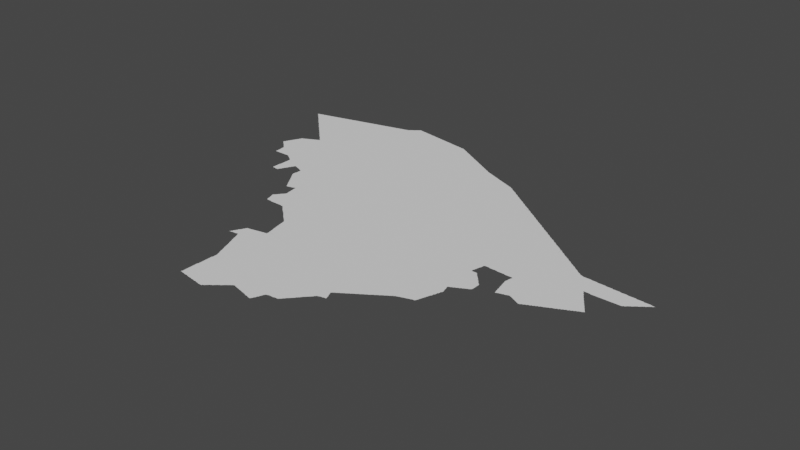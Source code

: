 # Source: hail.blend  (saved by Blender 3.3.6; exported with 4.5.12 LTS)
import bpy
from mathutils import Matrix  # noqa: F401  (used for matrix-valued properties, if any)

bpy.ops.wm.read_factory_settings(use_empty=True)
scene = bpy.context.scene
scene.name = 'Scene'

# ---- collections
col_collection = bpy.data.collections.new('Collection'); scene.collection.children.link(col_collection)

# ---- node groups
ng_auto_smooth = bpy.data.node_groups.new('Auto Smooth', 'GeometryNodeTree')
_s = ng_auto_smooth.interface.new_socket(name='Geometry', in_out='OUTPUT', socket_type='NodeSocketGeometry')
_s = ng_auto_smooth.interface.new_socket(name='Geometry', in_out='INPUT', socket_type='NodeSocketGeometry')
_s = ng_auto_smooth.interface.new_socket(name='Angle', in_out='INPUT', socket_type='NodeSocketFloat')
_s.subtype = 'ANGLE'
_s.min_value = 0.0
_s.max_value = 3.142
ng_auto_smooth.is_modifier = True
_N = ng_auto_smooth.nodes; _L = ng_auto_smooth.links
n0 = _N.new('NodeGroupOutput'); n0.name = 'Group Output'; n0.location = (480, -100)
n1 = _N.new('NodeGroupInput'); n1.name = 'Group Input'; n1.location = (-420, -300)
n2 = _N.new('NodeGroupInput'); n2.name = 'Group Input.001'; n2.location = (-60, -100)
n3 = _N.new('GeometryNodeSetShadeSmooth'); n3.name = 'Set Shade Smooth'; n3.location = (120, -100)
n3.domain = 'EDGE'
n4 = _N.new('GeometryNodeSetShadeSmooth'); n4.name = 'Set Shade Smooth.001'; n4.location = (300, -100)
n5 = _N.new('GeometryNodeInputMeshEdgeAngle'); n5.name = 'Edge Angle'; n5.location = (-420, -220)
n6 = _N.new('GeometryNodeInputEdgeSmooth'); n6.name = 'Is Edge Smooth'; n6.location = (-60, -160)
n7 = _N.new('GeometryNodeInputShadeSmooth'); n7.name = 'Is Face Smooth'; n7.location = (-240, -340)
n8 = _N.new('FunctionNodeBooleanMath'); n8.name = 'Boolean Math'; n8.location = (-60, -220)
n9 = _N.new('FunctionNodeCompare'); n9.name = 'Compare'; n9.location = (-240, -180)
n9.operation = 'LESS_EQUAL'
_L.new(n5.outputs[0], n9.inputs[0])
_L.new(n4.outputs[0], n0.inputs[0])
_L.new(n1.outputs[1], n9.inputs[1])
_L.new(n9.outputs[0], n8.inputs[0])
_L.new(n7.outputs[0], n8.inputs[1])
_L.new(n2.outputs[0], n3.inputs[0])
_L.new(n6.outputs[0], n3.inputs[1])
_L.new(n3.outputs[0], n4.inputs[0])
_L.new(n8.outputs[0], n3.inputs[2])
n0.is_active_output = True

# ---- world
world_world = bpy.data.worlds.new('World'); scene.world = world_world
world_world.use_nodes = True; world_world.node_tree.nodes.clear()
_N = world_world.node_tree.nodes; _L = world_world.node_tree.links
n0 = _N.new('ShaderNodeOutputWorld'); n0.name = 'World Output'; n0.location = (300, 300)
n1 = _N.new('ShaderNodeBackground'); n1.name = 'Background'; n1.location = (10, 300)
n1.inputs[0].default_value = (0.05088, 0.05088, 0.05088, 1.0)
_L.new(n1.outputs[0], n0.inputs[0])
n0.is_active_output = True
world_world.color = (0.05088, 0.05088, 0.05088)
world_world.use_sun_shadow = False
world_world.sun_shadow_jitter_overblur = 0.0

# ---- meshes
me_mesh = bpy.data.meshes.new('Mesh')
me_mesh.from_pydata([(37.72, 29.72, -4.439e-08), (37.72, 29.73, -6.633e-08), (37.72, 29.75, -6.948e-08), (37.74, 29.58, -6.659e-08), (37.73, 29.59, -9.265e-08), (37.73, 29.61, -1.028e-07), (37.73, 29.63, -9.333e-08), (37.73, 29.65, -9.111e-08), (37.73, 29.67, -9.478e-08), (37.73, 29.69, -9.781e-08), (37.73, 29.71, -9.536e-08), (37.76, 29.58, -7.491e-08), (37.51, 29.99, -7.698e-08), (37.51, 30.01, -8.953e-08), (37.52, 30.03, -7.311e-08), (37.53, 29.97, -7.468e-08), (37.53, 29.99, -9.362e-08), (37.53, 30.03, -9.888e-08), (37.53, 30.05, -8.785e-08), (37.54, 30.07, -7.058e-08), (37.55, 29.95, -7.491e-08), (37.55, 29.97, -9.76e-08), (37.55, 30.07, -9.926e-08), (37.58, 29.93, -7.135e-08), (37.57, 29.95, -9.192e-08), (37.72, 30.11, -9.988e-08), (37.59, 29.92, -7.275e-08), (37.59, 29.93, -9.637e-08), (37.62, 29.9, -6.703e-08), (37.61, 29.91, -8.993e-08), (37.64, 29.88, -6.703e-08), (37.63, 29.89, -9.399e-08), (37.66, 29.86, -8.054e-08), (37.65, 29.87, -9.29e-08), (37.68, 29.84, -8.012e-08), (37.67, 29.85, -9.185e-08), (37.7, 29.82, -5.327e-08), (37.69, 29.83, -8.476e-08), (37.72, 29.77, -7.454e-08), (37.72, 29.79, -8.324e-08), (37.71, 29.81, -8.928e-08), (37.55, 30.09, -8.785e-08), (37.56, 30.11, -6.835e-08), (37.57, 30.11, -9.848e-08), (37.57, 30.13, -8.684e-08), (37.58, 30.15, -8.053e-08), (37.59, 30.15, -9.848e-08), (37.59, 30.17, -9.002e-08), (37.6, 30.19, -6.409e-08), (37.61, 30.19, -9.555e-08), (37.61, 30.21, -8.566e-08), (37.62, 30.23, -6.409e-08), (37.63, 30.23, -9.681e-08), (37.63, 30.25, -8.424e-08), (37.64, 30.26, -5.771e-08), (37.65, 30.27, -9.597e-08), (37.65, 30.29, -8.424e-08), (37.66, 30.3, -5.868e-08), (37.67, 30.31, -9.419e-08), (37.67, 30.33, -7.874e-08), (37.68, 30.34, -4.217e-08), (37.69, 30.35, -8.032e-08), (37.71, 30.35, -9.345e-08), (37.72, 30.36, -4.412e-08), (37.73, 30.37, -8.032e-08), (37.75, 30.37, -9.317e-08), (37.76, 30.38, -4.412e-08), (37.79, 29.7, -9.988e-08), (37.89, 29.58, -7.461e-08), (37.94, 29.62, -9.988e-08), (37.91, 29.58, -6.187e-08), (37.93, 29.58, -4.994e-08), (37.96, 29.58, -6.659e-08), (37.99, 29.58, -4.994e-08), (38.01, 29.58, -4.994e-08), (38.03, 29.58, -8.321e-08), (38.05, 29.58, -5.716e-08), (38.08, 29.56, -3.329e-08), (38.07, 29.57, -8.616e-08), (38.04, 30.0, -9.988e-08), (37.79, 30.39, -9.661e-08), (37.77, 30.39, -8.032e-08), (37.81, 30.41, -8.394e-08), (37.94, 30.39, -9.988e-08), (37.83, 30.41, -9.713e-08), (37.8, 30.4, -4.412e-08), (37.79, 30.72, -7.135e-08), (37.81, 30.69, -7.135e-08), (37.81, 30.71, -9.653e-08), (37.84, 30.42, -4.412e-08), (37.83, 30.67, -7.135e-08), (37.83, 30.69, -9.359e-08), (37.85, 30.43, -8.147e-08), (37.85, 30.65, -7.135e-08), (37.85, 30.67, -9.587e-08), (37.87, 30.43, -9.419e-08), (37.88, 30.44, -5.438e-08), (37.88, 30.63, -7.135e-08), (37.87, 30.65, -9.587e-08), (37.89, 30.45, -8.593e-08), (37.9, 30.61, -7.135e-08), (37.89, 30.63, -9.526e-08), (37.91, 30.45, -9.432e-08), (37.92, 30.46, -5.438e-08), (37.92, 30.59, -7.135e-08), (37.91, 30.61, -9.661e-08), (37.93, 30.47, -8.25e-08), (37.93, 30.57, -7.135e-08), (37.93, 30.59, -9.587e-08), (37.95, 30.47, -9.419e-08), (37.95, 30.55, -7.135e-08), (37.95, 30.57, -9.359e-08), (37.96, 30.48, -7.263e-08), (37.97, 30.49, -8.25e-08), (37.97, 30.53, -7.135e-08), (37.97, 30.55, -9.587e-08), (38.12, 30.69, -9.988e-08), (37.99, 30.49, -9.9e-08), (37.99, 30.5, -4.162e-08), (38.0, 30.5, -6.076e-08), (38.0, 30.51, -4.217e-08), (37.99, 30.52, -4.217e-08), (38.0, 30.52, -8.301e-08), (37.99, 30.53, -9.558e-08), (38.0, 30.5, -9.574e-08), (38.0, 30.51, -8.99e-08), (38.07, 30.53, -9.988e-08), (38.22, 29.02, -6.659e-08), (38.22, 29.03, -8.563e-08), (38.22, 29.05, -8.324e-08), (38.22, 29.07, -8.324e-08), (38.22, 29.09, -8.493e-08), (38.22, 29.11, -8.335e-08), (38.23, 29.02, -8.563e-08), (38.32, 29.16, -9.988e-08), (38.25, 29.02, -8.994e-08), (38.27, 29.02, -8.517e-08), (38.29, 29.01, -9.235e-08), (38.31, 29.01, -1.018e-07), (38.33, 29.01, -9.038e-08), (38.35, 29.01, -8.338e-08), (38.39, 29.09, -9.708e-08), (38.36, 29.02, -3.329e-08), (38.36, 29.03, -7.581e-08), (38.37, 29.05, -8.162e-08), (38.38, 29.06, -4.162e-08), (38.39, 29.07, -7.855e-08), (38.22, 29.13, -7.491e-08), (38.22, 29.15, -7.28e-08), (38.22, 29.17, -6.695e-08), (38.22, 29.19, -4.994e-08), (38.22, 29.2, -4.439e-08), (38.23, 29.21, -9.536e-08), (38.23, 29.23, -9.364e-08), (38.23, 29.25, -9.364e-08), (38.23, 29.29, -9.776e-08), (38.23, 29.31, -9.433e-08), (38.23, 29.33, -9.156e-08), (38.23, 29.35, -9.401e-08), (38.23, 29.37, -8.997e-08), (38.23, 29.39, -8.99e-08), (38.23, 29.41, -9.636e-08), (38.23, 29.43, -8.721e-08), (38.23, 29.27, -9.725e-08), (38.46, 29.59, -9.988e-08), (38.09, 29.55, -8.405e-08), (38.11, 29.54, -6.516e-08), (38.11, 29.55, -9.834e-08), (38.14, 29.52, -4.217e-08), (38.13, 29.53, -8.978e-08), (38.15, 29.51, -8.664e-08), (38.17, 29.5, -7.295e-08), (38.17, 29.51, -9.898e-08), (38.2, 29.48, -5.868e-08), (38.19, 29.49, -9.317e-08), (38.22, 29.46, -3.329e-08), (38.21, 29.47, -8.586e-08), (38.23, 29.45, -8.571e-08), (38.4, 29.1, -4.412e-08), (38.41, 29.11, -8.25e-08), (38.72, 29.03, -6.259e-08), (38.72, 29.05, -4.92e-08), (38.72, 29.07, -4.994e-08), (38.72, 29.09, -4.994e-08), (38.72, 29.1, -4.578e-08), (38.41, 29.13, -9.419e-08), (38.42, 29.14, -7.501e-08), (38.43, 29.15, -8.424e-08), (38.43, 29.17, -9.677e-08), (38.45, 29.21, -9.696e-08), (38.47, 29.23, -9.664e-08), (38.44, 29.17, -7.825e-08), (38.45, 29.19, -8.566e-08), (38.46, 29.21, -6.638e-08), (38.47, 29.25, -9.926e-08), (38.48, 29.25, -7.058e-08), (38.49, 29.27, -8.848e-08), (38.5, 29.29, -7.897e-08), (38.5, 29.28, -3.329e-08), (38.51, 29.31, -4.994e-08), (38.52, 29.31, -9.333e-08), (38.52, 29.31, -3.329e-08), (38.52, 29.31, -5.993e-08), (38.51, 29.3, -6.076e-08), (38.51, 29.31, -8.763e-08), (38.53, 29.31, -9.241e-08), (38.55, 29.3, -6.3e-08), (38.55, 29.31, -9.761e-08), (38.57, 29.29, -8.914e-08), (38.6, 29.28, -6.914e-08), (38.59, 29.29, -9.871e-08), (38.61, 29.28, -7.513e-08), (38.63, 29.27, -8.802e-08), (38.66, 29.26, -5.951e-08), (38.65, 29.27, -9.968e-08), (38.67, 29.25, -8.766e-08), (38.7, 29.24, -3.329e-08), (38.69, 29.25, -9.972e-08), (38.71, 29.24, -9.394e-08), (38.88, 30.51, -9.988e-08), (38.88, 28.78, -3.329e-08), (38.88, 28.79, -7.46e-08), (38.9, 28.76, -8.053e-08), (38.89, 28.77, -9.579e-08), (38.92, 28.72, -3.329e-08), (38.91, 28.73, -7.855e-08), (38.91, 28.75, -9.5e-08), (38.94, 28.69, -8.236e-08), (38.93, 28.71, -8.804e-08), (38.96, 28.66, -4.217e-08), (38.95, 28.67, -8.384e-08), (38.95, 28.69, -9.677e-08), (38.98, 28.63, -6.95e-08), (38.97, 28.65, -8.978e-08), (39.0, 28.6, -7.356e-08), (38.99, 28.61, -8.282e-08), (38.99, 28.63, -9.657e-08), (39.01, 28.59, -8.632e-08), (39.03, 28.59, -8.723e-08), (39.01, 28.74, -9.988e-08), (38.74, 29.0, -7.005e-08), (38.73, 29.01, -7.877e-08), (38.73, 29.03, -9.677e-08), (38.79, 29.08, -9.988e-08), (38.73, 29.11, -9.614e-08), (38.76, 28.97, -6.95e-08), (38.75, 28.99, -9.569e-08), (38.78, 28.94, -4.412e-08), (38.77, 28.95, -8.192e-08), (38.77, 28.97, -9.635e-08), (38.8, 28.91, -6.869e-08), (38.79, 28.93, -9.575e-08), (38.82, 28.88, -5.527e-08), (38.81, 28.89, -8.723e-08), (38.81, 28.91, -9.967e-08), (38.84, 28.85, -7.311e-08), (38.83, 28.87, -9.006e-08), (38.86, 28.82, -5.868e-08), (38.85, 28.83, -8.505e-08), (38.85, 28.85, -9.714e-08), (38.87, 28.81, -9.144e-08), (38.73, 29.13, -9.577e-08), (38.73, 29.15, -9.579e-08), (38.73, 29.17, -9.264e-08), (38.73, 29.19, -9.513e-08), (38.73, 29.21, -9.517e-08), (38.73, 29.23, -9.593e-08), (39.08, 28.14, -5.375e-08), (39.08, 28.15, -7.955e-08), (39.1, 28.07, -5.76e-08), (39.1, 28.09, -8.152e-08), (39.09, 28.11, -9.067e-08), (39.09, 28.13, -9.809e-08), (39.12, 28.01, -6.207e-08), (39.11, 28.03, -8.435e-08), (39.11, 28.05, -9.159e-08), (39.11, 28.07, -9.848e-08), (39.13, 27.99, -8.559e-08), (39.13, 28.01, -9.926e-08), (39.15, 28.08, -9.988e-08), (39.15, 27.99, -9.275e-08), (39.17, 27.99, -9.741e-08), (39.19, 27.99, -9.364e-08), (39.21, 27.99, -9.364e-08), (39.24, 27.98, -3.329e-08), (39.23, 27.99, -9.948e-08), (39.25, 27.98, -4.994e-08), (39.27, 27.98, -4.994e-08), (39.29, 27.98, -4.994e-08), (39.31, 27.98, -7.138e-08), (39.33, 27.98, -7.491e-08), (39.35, 27.98, -7.491e-08), (39.07, 28.17, -8.942e-08), (39.07, 28.19, -8.401e-08), (39.08, 28.2, -4.217e-08), (39.09, 28.21, -9.429e-08), (39.1, 28.22, -6.326e-08), (39.11, 28.23, -9.306e-08), (39.12, 28.25, -6.796e-08), (39.13, 28.25, -9.481e-08), (39.13, 28.27, -7.577e-08), (39.15, 28.27, -9.867e-08), (39.15, 28.29, -7.999e-08), (39.16, 28.3, -4.162e-08), (39.17, 28.31, -8.743e-08), (39.26, 28.34, -9.988e-08), (39.18, 28.32, -7.295e-08), (39.19, 28.33, -9.099e-08), (39.2, 28.34, -6.633e-08), (39.21, 28.35, -9.5e-08), (39.22, 28.37, -7.258e-08), (39.22, 28.39, -6.48e-08), (39.22, 28.41, -8.005e-08), (39.21, 28.43, -8.48e-08), (39.21, 28.45, -9.187e-08), (39.21, 28.47, -9.128e-08), (39.05, 28.6, -8.157e-08), (39.07, 28.61, -9.74e-08), (39.07, 28.6, -5.76e-08), (39.09, 28.61, -9.104e-08), (39.11, 28.61, -9.778e-08), (39.13, 28.62, -7.852e-08), (39.14, 28.62, -6.84e-08), (39.15, 28.63, -9.692e-08), (39.17, 28.63, -8.934e-08), (39.2, 28.5, -3.329e-08), (39.2, 28.51, -5.842e-08), (39.2, 28.53, -7.708e-08), (39.2, 28.55, -8.468e-08), (39.19, 28.57, -8.738e-08), (39.19, 28.59, -9.094e-08), (39.19, 28.61, -9.46e-08), (39.19, 28.63, -9.788e-08), (39.21, 28.49, -9.467e-08), (39.26, 28.68, -9.988e-08), (39.51, 26.75, -3.329e-08), (39.52, 26.75, -3.329e-08), (39.52, 26.75, -4.994e-08), (39.52, 26.76, -6.076e-08), (39.52, 26.76, -3.329e-08), (39.53, 26.76, -8.005e-08), (39.53, 26.77, -8.869e-08), (39.54, 26.79, -7.058e-08), (39.55, 26.76, -6.948e-08), (39.55, 26.79, -1.215e-07), (39.55, 26.81, -8.566e-08), (39.56, 26.83, -6.409e-08), (39.57, 26.76, -4.756e-08), (39.57, 26.77, -9.848e-08), (39.57, 26.83, -1.007e-07), (39.57, 26.85, -8.282e-08), (39.58, 26.86, -5.438e-08), (39.59, 26.77, -9.264e-08), (39.74, 26.85, -9.988e-08), (39.59, 26.87, -9.41e-08), (39.61, 26.77, -9.159e-08), (39.63, 26.77, -9.66e-08), (39.65, 26.77, -9.49e-08), (39.63, 26.93, -9.931e-08), (39.67, 26.78, -8.971e-08), (39.59, 26.89, -7.262e-08), (39.6, 26.9, -4.162e-08), (39.61, 26.91, -9.095e-08), (39.62, 26.93, -7.311e-08), (39.63, 26.95, -8.761e-08), (39.64, 26.97, -6.748e-08), (39.65, 26.97, -9.576e-08), (39.65, 26.99, -8.533e-08), (39.66, 27.0, -5.771e-08), (39.67, 27.01, -9.602e-08), (39.67, 27.02, -4.717e-08), (39.67, 27.83, -7.627e-08), (39.37, 27.98, -8.775e-08), (39.39, 27.98, -8.324e-08), (39.41, 27.98, -9.904e-08), (39.43, 27.98, -8.947e-08), (39.45, 27.98, -8.74e-08), (39.47, 27.98, -9.268e-08), (39.49, 27.97, -9.133e-08), (39.51, 27.97, -8.99e-08), (40.0, 28.85, -9.988e-08), (39.54, 27.96, -6.873e-08), (39.53, 27.97, -9.606e-08), (39.56, 27.94, -8.012e-08), (39.55, 27.95, -9.246e-08), (39.58, 27.92, -7.622e-08), (39.57, 27.93, -9.05e-08), (39.6, 27.9, -7.099e-08), (39.59, 27.91, -8.814e-08), (39.62, 27.88, -4.162e-08), (39.61, 27.89, -8.057e-08), (39.64, 27.86, -3.329e-08), (39.63, 27.87, -8.161e-08), (39.65, 27.85, -8.472e-08), (39.67, 27.85, -9.623e-08), (39.64, 29.81, -6.243e-08), (39.65, 29.94, -9.988e-08), (40.51, 30.89, -9.988e-08), (39.94, 25.37, -4.717e-08), (39.94, 25.39, -4.661e-08), (39.95, 25.37, -9.337e-08), (39.95, 25.39, -9.692e-08), (39.95, 25.41, -9.579e-08), (39.95, 25.43, -9.364e-08), (39.95, 25.45, -9.535e-08), (39.95, 25.47, -9.479e-08), (39.95, 25.49, -9.275e-08), (39.95, 25.51, -9.275e-08), (39.95, 25.53, -9.433e-08), (39.95, 25.55, -9.156e-08), (39.95, 25.57, -9.156e-08), (39.95, 25.59, -9.156e-08), (39.97, 25.37, -9.228e-08), (40.16, 25.66, -9.988e-08), (39.99, 25.36, -7.066e-08), (39.99, 25.37, -9.972e-08), (39.95, 25.61, -9.309e-08), (39.95, 25.63, -8.99e-08), (39.95, 25.65, -8.99e-08), (39.95, 25.67, -8.99e-08), (39.96, 25.71, -8.74e-08), (39.96, 25.73, -8.74e-08), (39.96, 25.75, -8.74e-08), (39.96, 25.77, -8.164e-08), (39.96, 25.79, -8.876e-08), (39.96, 25.81, -8.794e-08), (39.96, 25.83, -7.915e-08), (39.96, 25.87, -7.491e-08), (39.96, 25.89, -8.826e-08), (39.96, 25.91, -6.187e-08), (39.95, 25.69, -9.226e-08), (39.96, 25.85, -8.545e-08), (39.92, 26.21, -6.825e-08), (39.91, 26.23, -8.664e-08), (39.94, 26.16, -7.888e-08), (39.93, 26.17, -8.263e-08), (39.93, 26.19, -9.007e-08), (39.96, 25.93, -6.673e-08), (39.96, 25.97, -4.994e-08), (39.96, 25.98, -4.162e-08), (39.96, 26.1, -6.972e-08), (39.96, 26.11, -9.835e-08), (39.95, 26.13, -8.802e-08), (39.95, 26.15, -9.68e-08), (39.98, 26.28, -9.988e-08), (40.06, 26.0, -9.988e-08), (39.97, 25.99, -9.458e-08), (39.97, 26.01, -9.364e-08), (39.97, 26.03, -9.619e-08), (39.97, 26.05, -9.264e-08), (39.97, 26.07, -9.275e-08), (39.97, 26.09, -9.782e-08), (39.8, 26.52, -4.412e-08), (39.8, 26.53, -7.88e-08), (39.79, 26.55, -8.872e-08), (39.82, 26.47, -8.379e-08), (39.81, 26.49, -8.498e-08), (39.81, 26.51, -9.597e-08), (39.84, 26.42, -5.951e-08), (39.84, 26.43, -8.209e-08), (39.83, 26.47, -9.926e-08), (39.86, 26.36, -4.162e-08), (39.86, 26.37, -7.453e-08), (39.85, 26.39, -8.777e-08), (39.85, 26.41, -9.92e-08), (39.83, 26.45, -9.298e-08), (39.88, 26.31, -6.3e-08), (39.87, 26.33, -8.45e-08), (39.87, 26.35, -9.29e-08), (39.9, 26.26, -4.528e-08), (39.9, 26.27, -8.742e-08), (39.89, 26.29, -8.894e-08), (39.89, 26.31, -9.733e-08), (39.91, 26.25, -9.486e-08), (39.69, 26.78, -8.939e-08), (39.72, 26.73, -6.68e-08), (39.71, 26.75, -8.6e-08), (39.71, 26.77, -9.851e-08), (39.74, 26.68, -5.375e-08), (39.74, 26.69, -8.152e-08), (39.73, 26.71, -9.619e-08), (39.73, 26.73, -9.825e-08), (39.76, 26.62, -4.162e-08), (39.76, 26.63, -7.401e-08), (39.75, 26.65, -8.396e-08), (39.75, 26.67, -9.652e-08), (39.78, 26.57, -5.993e-08), (39.77, 26.59, -8.45e-08), (39.77, 26.61, -9.821e-08), (39.79, 26.57, -9.895e-08), (40.03, 26.95, -9.988e-08), (39.69, 27.02, -7.29e-08), (39.71, 27.02, -8.334e-08), (39.77, 27.03, -9.917e-08), (39.73, 27.03, -8.952e-08), (39.75, 27.03, -9.717e-08), (39.77, 27.04, -4.661e-08), (39.79, 27.04, -7.876e-08), (39.81, 27.04, -8.876e-08), (39.83, 27.05, -8.952e-08), (39.85, 27.05, -9.089e-08), (39.87, 27.05, -9.692e-08), (39.87, 27.06, -4.661e-08), (39.89, 27.06, -7.29e-08), (39.91, 27.06, -8.334e-08), (39.93, 27.07, -8.952e-08), (39.95, 27.07, -9.089e-08), (39.97, 27.07, -9.758e-08), (39.97, 27.08, -4.661e-08), (39.99, 27.08, -7.88e-08), (39.98, 27.44, -4.162e-08), (39.98, 27.45, -6.57e-08), (39.98, 27.47, -8.8e-08), (39.97, 27.49, -9.902e-08), (39.97, 27.51, -9.056e-08), (40.0, 27.34, -3.329e-08), (40.0, 27.35, -6.856e-08), (40.0, 27.37, -7.937e-08), (39.99, 27.39, -8.899e-08), (39.99, 27.41, -9.111e-08), (39.99, 27.43, -9.36e-08), (39.69, 27.81, -7.491e-08), (39.69, 27.83, -9.585e-08), (39.72, 27.8, -7.135e-08), (39.71, 27.81, -9.587e-08), (39.74, 27.78, -6.703e-08), (39.73, 27.79, -9.456e-08), (39.76, 27.76, -6.023e-08), (39.75, 27.77, -9.345e-08), (39.78, 27.74, -5.868e-08), (39.77, 27.75, -8.968e-08), (39.8, 27.72, -5.327e-08), (39.79, 27.73, -8.928e-08), (39.82, 27.7, -4.217e-08), (39.81, 27.71, -8.743e-08), (39.95, 27.84, -9.988e-08), (39.84, 27.68, -3.329e-08), (39.83, 27.69, -8.919e-08), (39.85, 27.67, -9.603e-08), (39.87, 27.65, -7.732e-08), (39.87, 27.67, -9.932e-08), (39.89, 27.63, -7.382e-08), (39.89, 27.65, -9.662e-08), (39.91, 27.62, -7.166e-08), (39.91, 27.63, -9.305e-08), (39.93, 27.6, -7.132e-08), (39.93, 27.61, -9.587e-08), (39.96, 27.54, -4.578e-08), (39.96, 27.55, -7.14e-08), (39.96, 27.57, -8.334e-08), (39.95, 27.59, -9.416e-08), (39.97, 27.53, -9.952e-08), (39.72, 29.81, -9.364e-08), (40.01, 25.36, -6.972e-08), (40.03, 25.36, -8.824e-08), (40.05, 25.35, -9.152e-08), (40.07, 25.35, -9.018e-08), (40.09, 25.35, -9.104e-08), (40.12, 25.34, -4.578e-08), (40.11, 25.35, -9.623e-08), (40.13, 25.34, -6.73e-08), (40.15, 25.34, -7.852e-08), (40.17, 25.33, -8.685e-08), (40.19, 25.33, -8.975e-08), (40.21, 25.33, -9.144e-08), (40.24, 25.32, -4.162e-08), (40.23, 25.33, -9.72e-08), (40.25, 25.32, -6.187e-08), (40.27, 25.32, -7.816e-08), (40.29, 25.32, -9.067e-08), (40.31, 25.31, -8.928e-08), (40.84, 27.02, -9.988e-08), (40.01, 27.08, -8.334e-08), (40.03, 27.09, -8.952e-08), (40.04, 27.15, -7.191e-08), (40.04, 27.17, -7.425e-08), (40.04, 27.19, -8.703e-08), (40.05, 27.09, -9.402e-08), (40.05, 27.13, -9.089e-08), (40.05, 27.15, -9.759e-08), (40.05, 27.11, -9.877e-08), (40.02, 27.25, -5.29e-08), (40.02, 27.27, -7.864e-08), (40.01, 27.29, -8.721e-08), (40.01, 27.31, -9.142e-08), (40.01, 27.33, -9.419e-08), (40.03, 27.21, -9.733e-08), (40.03, 27.23, -9.134e-08), (40.03, 27.25, -9.956e-08), (40.08, 27.41, -9.988e-08), (40.28, 29.83, -9.364e-08), (40.49, 25.28, -4.162e-08), (40.49, 25.28, -4.162e-08), (40.33, 25.31, -9.111e-08), (40.35, 25.31, -9.253e-08), (40.37, 25.3, -5.261e-08), (40.37, 25.31, -9.914e-08), (40.39, 25.3, -7.588e-08), (40.4, 25.41, -9.988e-08), (40.41, 25.3, -8.416e-08), (40.63, 25.6, -9.988e-08), (40.43, 25.29, -9.135e-08), (40.45, 25.29, -9.076e-08), (40.47, 25.29, -9.228e-08), (40.49, 25.29, -9.114e-08), (40.49, 25.29, -9.039e-08), (40.51, 25.29, -7.55e-08), (40.51, 25.31, -9.926e-08), (40.53, 25.31, -8.269e-08), (40.54, 25.32, -4.217e-08), (40.55, 25.33, -8.791e-08), (40.57, 25.35, -9.21e-08), (40.59, 25.37, -9.774e-08), (40.56, 25.34, -5.868e-08), (40.58, 25.36, -6.597e-08), (40.61, 25.38, -7.399e-08), (40.61, 25.39, -8.955e-08), (40.63, 25.39, -7.999e-08), (40.64, 25.4, -3.329e-08), (40.65, 25.41, -8.643e-08), (40.66, 25.42, -5.327e-08), (40.67, 25.43, -9.099e-08), (40.68, 25.44, -8.179e-08), (40.69, 25.45, -9.077e-08), (40.71, 25.46, -7.283e-08), (40.71, 25.47, -9.261e-08), (40.73, 25.47, -7.991e-08), (40.74, 25.48, -3.329e-08), (40.75, 25.49, -8.437e-08), (40.76, 25.5, -5.527e-08), (40.77, 25.51, -9.067e-08), (40.78, 25.52, -6.354e-08), (40.79, 25.53, -9.399e-08), (40.81, 25.54, -7.166e-08), (40.81, 25.55, -9.76e-08), (40.83, 25.55, -7.698e-08), (40.83, 25.57, -9.926e-08), (40.88, 25.66, -9.988e-08), (40.85, 25.57, -8.346e-08), (40.86, 25.58, -4.217e-08), (40.87, 25.59, -8.94e-08), (40.89, 25.6, -6.576e-08), (40.91, 25.6, -8.942e-08), (40.93, 25.59, -8.874e-08), (40.96, 25.58, -3.329e-08), (40.95, 25.59, -9.257e-08), (41.38, 28.24, -9.988e-08), (41.0, 28.73, -5.618e-08), (38.51, 29.31, 3.329e-08), (39.92, 26.2, 3.329e-08), (37.01, 31.49, -7.135e-08), (37.01, 31.5, -5.845e-08), (37.03, 31.47, -7.135e-08), (37.03, 31.49, -8.94e-08), (37.03, 31.5, -8.016e-08), (37.06, 31.45, -7.135e-08), (37.05, 31.47, -9.587e-08), (37.08, 31.43, -7.135e-08), (37.07, 31.45, -9.587e-08), (37.05, 31.51, -9.569e-08), (37.07, 31.51, -9.104e-08), (37.09, 31.41, -7.135e-08), (37.09, 31.43, -9.837e-08), (37.09, 31.51, -9.504e-08), (37.09, 31.52, -5.76e-08), (37.11, 31.39, -7.135e-08), (37.11, 31.41, -9.587e-08), (37.11, 31.52, -8.016e-08), (37.16, 31.35, -9.137e-08), (37.17, 31.34, -8.59e-08), (37.17, 31.35, -9.587e-08), (37.19, 31.31, -7.135e-08), (37.19, 31.33, -9.587e-08), (37.22, 31.3, -7.135e-08), (37.21, 31.31, -9.192e-08), (37.25, 31.55, -1.018e-07), (37.24, 31.27, -7.135e-08), (37.23, 31.29, -9.192e-08), (37.25, 31.25, -7.135e-08), (37.25, 31.27, -9.587e-08), (37.27, 31.23, -7.135e-08), (37.27, 31.25, -9.359e-08), (37.29, 31.22, -7.135e-08), (37.29, 31.23, -9.192e-08), (37.31, 31.19, -7.135e-08), (37.31, 31.21, -9.587e-08), (37.33, 31.17, -7.135e-08), (37.33, 31.19, -9.526e-08), (37.35, 31.15, -7.135e-08), (37.35, 31.17, -9.591e-08), (37.38, 31.13, -7.135e-08), (37.37, 31.15, -9.587e-08), (37.4, 31.11, -7.135e-08), (37.39, 31.13, -9.587e-08), (37.42, 31.09, -7.135e-08), (37.41, 31.11, -9.785e-08), (37.43, 31.07, -7.135e-08), (37.43, 31.09, -9.526e-08), (37.13, 31.38, -7.135e-08), (37.13, 31.39, -9.526e-08), (37.13, 31.53, -9.157e-08), (37.15, 31.37, -9.587e-08), (37.17, 31.53, -9.742e-08), (37.15, 31.53, -9.104e-08), (37.17, 31.54, -5.76e-08), (37.19, 31.54, -8.016e-08), (37.21, 31.55, -8.768e-08), (37.23, 31.55, -9.41e-08), (37.25, 31.56, -7.413e-08), (37.27, 31.56, -8.016e-08), (37.33, 31.57, -9.87e-08), (37.29, 31.57, -8.768e-08), (37.31, 31.57, -9.104e-08), (37.33, 31.58, -5.76e-08), (37.35, 31.58, -8.016e-08), (37.37, 31.59, -8.738e-08), (37.39, 31.59, -9.388e-08), (37.41, 31.59, -9.404e-08), (37.41, 31.6, -5.327e-08), (37.43, 31.6, -7.852e-08), (37.47, 31.03, -7.135e-08), (37.49, 31.01, -7.135e-08), (37.49, 31.03, -9.192e-08), (37.51, 30.99, -7.135e-08), (37.51, 31.01, -9.192e-08), (37.53, 30.97, -7.135e-08), (37.53, 30.99, -9.799e-08), (37.56, 30.95, -7.135e-08), (37.55, 30.97, -9.192e-08), (37.58, 30.93, -7.135e-08), (37.57, 30.95, -9.192e-08), (37.59, 30.91, -7.135e-08), (37.59, 30.93, -9.587e-08), (37.61, 30.89, -7.135e-08), (37.61, 30.91, -9.192e-08), (37.63, 31.17, -9.988e-08), (37.63, 30.88, -7.135e-08), (37.63, 30.89, -9.192e-08), (37.65, 30.85, -7.135e-08), (37.65, 30.87, -9.192e-08), (37.67, 30.83, -7.135e-08), (37.67, 30.85, -9.192e-08), (37.69, 30.81, -7.135e-08), (37.69, 30.83, -9.192e-08), (37.72, 30.8, -7.135e-08), (37.71, 30.81, -9.192e-08), (37.74, 30.77, -7.135e-08), (37.73, 30.79, -9.192e-08), (37.75, 30.75, -7.135e-08), (37.75, 30.77, -9.587e-08), (37.45, 31.05, -9.108e-08), (37.45, 31.07, -9.587e-08), (37.47, 31.05, -9.192e-08), (37.45, 31.61, -9.224e-08), (37.47, 31.61, -9.073e-08), (37.49, 31.61, -9.939e-08), (37.49, 31.62, -5.327e-08), (37.51, 31.62, -8.301e-08), (37.57, 31.63, -9.935e-08), (37.53, 31.63, -9.105e-08), (37.55, 31.63, -9.073e-08), (37.57, 31.64, -5.327e-08), (37.59, 31.64, -8.306e-08), (37.65, 31.65, -9.933e-08), (37.61, 31.65, -9.22e-08), (37.63, 31.65, -9.073e-08), (37.65, 31.66, -5.327e-08), (37.67, 31.66, -7.852e-08), (37.73, 31.67, -9.877e-08), (37.69, 31.67, -8.707e-08), (37.71, 31.67, -9.073e-08), (37.73, 31.68, -5.327e-08), (37.75, 31.68, -7.852e-08), (37.77, 30.73, -7.135e-08), (37.77, 30.75, -9.359e-08), (37.79, 30.73, -9.587e-08), (37.97, 31.4, -9.988e-08), (37.79, 31.69, -9.386e-08), (37.81, 31.69, -9.848e-08), (37.89, 31.71, -9.918e-08), (37.77, 31.69, -8.707e-08), (37.81, 31.7, -5.327e-08), (37.83, 31.7, -7.852e-08), (37.85, 31.71, -8.707e-08), (37.87, 31.71, -9.073e-08), (37.89, 31.72, -5.327e-08), (37.91, 31.72, -7.852e-08), (37.93, 31.73, -9.116e-08), (37.97, 31.73, -9.695e-08), (37.95, 31.73, -9.073e-08), (37.97, 31.74, -5.327e-08), (37.99, 31.74, -8.638e-08), (38.01, 31.75, -8.707e-08), (38.03, 31.75, -9.073e-08), (38.05, 31.75, -9.77e-08), (38.05, 31.76, -5.327e-08), (38.09, 31.77, -9.855e-08), (38.07, 31.76, -8.301e-08), (38.25, 31.81, -9.959e-08), (38.56, 31.69, -9.988e-08), (38.11, 31.77, -9.386e-08), (38.13, 31.77, -9.572e-08), (38.13, 31.78, -5.327e-08), (38.15, 31.78, -7.852e-08), (38.17, 31.79, -9.104e-08), (38.21, 31.79, -9.892e-08), (38.19, 31.79, -9.073e-08), (38.21, 31.8, -7.152e-08), (38.23, 31.8, -7.852e-08), (38.27, 31.81, -9.073e-08), (38.29, 31.81, -9.934e-08), (38.29, 31.82, -7.152e-08), (38.31, 31.82, -7.852e-08), (38.33, 31.83, -9.545e-08), (38.35, 31.83, -9.073e-08), (38.37, 31.83, -9.77e-08), (38.37, 31.84, -7.152e-08), (38.39, 31.84, -7.852e-08), (38.41, 31.85, -8.707e-08), (38.43, 31.85, -9.073e-08), (38.45, 31.85, -9.77e-08), (38.45, 31.86, -5.327e-08), (38.47, 31.86, -8.293e-08), (38.49, 31.87, -9.566e-08), (38.51, 31.87, -9.073e-08), (38.53, 31.87, -9.708e-08), (38.53, 31.88, -5.327e-08), (38.55, 31.88, -7.852e-08), (38.57, 31.89, -9.116e-08), (38.59, 31.89, -9.073e-08), (38.61, 31.89, -9.77e-08), (38.61, 31.9, -7.972e-08), (38.63, 31.9, -7.852e-08), (38.65, 31.91, -8.707e-08), (38.67, 31.91, -9.386e-08), (38.69, 31.91, -9.77e-08), (38.69, 31.92, -5.327e-08), (38.71, 31.92, -8.295e-08), (39.04, 31.79, -9.988e-08), (38.73, 31.93, -8.707e-08), (38.75, 31.93, -9.073e-08), (38.77, 31.93, -9.77e-08), (38.77, 31.94, -5.327e-08), (38.85, 31.95, -9.942e-08), (38.79, 31.94, -8.641e-08), (38.81, 31.95, -8.707e-08), (38.83, 31.95, -9.073e-08), (38.89, 31.97, -9.897e-08), (38.85, 31.96, -5.327e-08), (38.87, 31.96, -7.852e-08), (38.91, 31.97, -9.386e-08), (38.93, 31.97, -9.404e-08), (38.93, 31.98, -5.327e-08), (38.95, 31.98, -7.852e-08), (38.97, 31.99, -9.104e-08), (38.99, 31.99, -9.073e-08), (39.01, 31.99, -9.722e-08), (39.03, 32.01, -9.696e-08), (39.01, 32.0, -7.132e-08), (39.04, 32.02, -6.326e-08), (39.09, 32.05, -9.861e-08), (39.17, 32.11, -9.981e-08), (39.05, 32.03, -7.951e-08), (39.06, 32.04, -4.162e-08), (39.07, 32.05, -7.999e-08), (39.09, 32.06, -7.391e-08), (39.11, 32.07, -9.5e-08), (39.12, 32.08, -6.354e-08), (39.13, 32.09, -9.067e-08), (39.14, 32.1, -4.412e-08), (39.15, 32.11, -8.382e-08), (39.17, 32.13, -7.55e-08), (39.19, 32.13, -9.677e-08), (39.19, 32.14, -6.796e-08), (39.23, 32.15, -9.243e-08), (39.21, 32.15, -8.823e-08), (39.25, 32.14, -9.22e-08), (39.27, 32.14, -7.019e-08), (39.29, 32.13, -9.516e-08), (39.28, 32.14, -4.162e-08), (39.31, 32.13, -9.378e-08), (39.33, 32.13, -8.952e-08), (39.35, 32.13, -8.835e-08), (39.6, 31.94, -9.988e-08), (39.43, 32.11, -9.913e-08), (39.41, 32.11, -9.52e-08), (39.37, 32.12, -7.915e-08), (39.39, 32.12, -6.187e-08), (39.49, 32.1, -9.519e-08), (39.45, 32.11, -8.952e-08), (39.47, 32.11, -8.48e-08), (39.51, 32.1, -8.288e-08), (39.53, 32.09, -9.369e-08), (39.52, 32.1, -4.162e-08), (39.55, 32.09, -9.144e-08), (39.57, 32.09, -8.952e-08), (39.61, 32.08, -9.577e-08), (39.59, 32.09, -8.809e-08), (39.63, 32.08, -5.842e-08), (39.65, 32.07, -9.294e-08), (39.67, 32.07, -9.128e-08), (39.91, 31.97, -9.988e-08), (39.95, 32.02, -9.468e-08), (40.09, 31.86, -9.988e-08), (39.69, 32.07, -8.928e-08), (39.71, 32.06, -8.774e-08), (39.73, 32.06, -7.816e-08), (39.76, 32.06, -6.246e-08), (39.75, 32.06, -5.842e-08), (39.77, 32.05, -9.28e-08), (39.81, 32.05, -9.297e-08), (39.79, 32.05, -9.128e-08), (39.83, 32.04, -8.386e-08), (39.85, 32.04, -7.816e-08), (39.89, 32.03, -9.478e-08), (39.87, 32.04, -5.842e-08), (39.88, 32.04, -3.329e-08), (39.91, 32.03, -9.128e-08), (39.93, 32.03, -9.153e-08), (39.97, 32.02, -8.069e-08), (39.99, 32.02, -5.842e-08), (40.44, 31.73, -9.988e-08), (40.05, 32.01, -9.604e-08), (40.03, 32.01, -9.329e-08), (40.07, 32.0, -8.791e-08), (40.11, 31.99, -9.822e-08), (40.13, 31.99, -9.253e-08), (40.15, 31.99, -9.323e-08), (40.17, 31.99, -9.091e-08), (40.19, 31.98, -8.468e-08), (40.21, 31.98, -7.708e-08), (40.23, 31.97, -9.926e-08), (40.23, 31.98, -5.261e-08), (40.27, 31.97, -9.43e-08), (40.25, 31.97, -9.253e-08), (40.29, 31.97, -8.768e-08), (40.31, 31.96, -8.468e-08), (40.01, 32.01, -9.28e-08), (40.09, 32.0, -7.708e-08), (40.11, 32.0, -5.261e-08), (40.35, 31.95, -9.815e-08), (40.33, 31.96, -7.708e-08), (40.35, 31.96, -5.261e-08), (40.37, 31.95, -9.471e-08), (40.39, 31.95, -9.111e-08), (40.41, 31.95, -8.768e-08), (40.45, 31.93, -9.622e-08), (40.43, 31.93, -9.926e-08), (40.43, 31.94, -7.325e-08), (40.47, 31.92, -8.226e-08), (40.47, 31.91, -9.529e-08), (40.49, 31.91, -8.15e-08), (40.51, 31.89, -9.419e-08), (40.5, 31.9, -5.28e-08), (40.54, 31.88, -7.047e-08), (40.53, 31.89, -8.092e-08), (40.55, 31.87, -9.11e-08), (40.57, 31.85, -9.926e-08), (40.57, 31.86, -7.311e-08), (40.61, 31.83, -9.647e-08), (40.59, 31.85, -8.761e-08), (40.61, 31.84, -6.748e-08), (40.64, 31.82, -7.868e-08), (40.63, 31.83, -8.498e-08), (40.79, 31.73, -9.922e-08), (40.91, 31.51, -9.988e-08), (40.89, 31.67, -9.681e-08), (40.91, 31.67, -8.292e-08), (40.93, 31.65, -9.5e-08), (40.92, 31.66, -5.771e-08), (41.01, 31.61, -9.493e-08), (40.95, 31.65, -8.147e-08), (40.65, 31.81, -9.301e-08), (40.69, 31.79, -9.16e-08), (40.67, 31.81, -8.092e-08), (40.68, 31.8, -4.217e-08), (40.71, 31.77, -9.926e-08), (40.71, 31.78, -7.311e-08), (40.75, 31.75, -9.597e-08), (40.73, 31.77, -8.761e-08), (40.75, 31.76, -6.748e-08), (40.77, 31.75, -8.498e-08), (40.78, 31.74, -5.868e-08), (40.81, 31.73, -7.759e-08), (40.83, 31.71, -8.951e-08), (40.82, 31.72, -4.217e-08), (40.85, 31.69, -9.926e-08), (40.85, 31.7, -7.311e-08), (40.87, 31.69, -8.761e-08), (40.89, 31.68, -6.748e-08), (39.4, 32.12, 4.162e-08), (39.64, 32.08, 3.329e-08), (40.0, 32.02, 3.329e-08), (40.97, 25.58, -7.511e-08), (40.99, 25.58, -8.386e-08), (41.01, 25.57, -9.968e-08), (41.04, 25.56, -4.162e-08), (41.03, 25.57, -9.378e-08), (41.05, 25.56, -6.784e-08), (41.07, 25.56, -8.386e-08), (41.22, 25.6, -9.988e-08), (41.09, 25.55, -8.92e-08), (41.12, 25.54, -4.162e-08), (41.11, 25.55, -9.566e-08), (41.13, 25.54, -7.813e-08), (41.15, 25.54, -8.386e-08), (41.17, 25.53, -9.268e-08), (41.2, 25.52, -4.162e-08), (41.19, 25.53, -9.349e-08), (41.21, 25.52, -8.686e-08), (41.23, 25.51, -8.435e-08), (41.25, 25.51, -9.298e-08), (41.28, 25.5, -4.439e-08), (41.27, 25.51, -8.846e-08), (41.44, 25.83, -9.988e-08), (41.05, 28.79, -9.988e-08), (41.13, 28.69, -9.988e-08), (41.37, 29.08, -9.988e-08), (41.2, 28.74, -4.994e-08), (41.23, 28.78, -9.988e-08), (41.28, 28.73, -2.497e-08), (41.29, 25.5, -8.306e-08), (41.31, 25.49, -8.48e-08), (41.33, 25.49, -8.963e-08), (41.35, 25.51, -9.759e-08), (41.35, 25.49, -8.369e-08), (41.37, 25.55, -9.639e-08), (41.39, 25.57, -9.344e-08), (41.36, 25.51, -6.733e-08), (41.37, 25.53, -8.751e-08), (41.38, 25.55, -6.084e-08), (41.39, 25.59, -9.419e-08), (41.4, 25.6, -5.438e-08), (41.42, 25.65, -8.909e-08), (41.41, 25.61, -8.032e-08), (41.41, 25.63, -9.208e-08), (41.42, 25.64, -4.162e-08), (41.43, 25.67, -8.914e-08), (41.43, 25.69, -9.325e-08), (41.44, 25.69, -6.733e-08), (41.45, 25.71, -8.812e-08), (41.47, 25.72, -5.842e-08), (41.49, 25.72, -6.431e-08), (41.49, 25.73, -9.818e-08), (41.51, 25.73, -9.512e-08), (41.53, 25.73, -9.885e-08), (41.55, 25.73, -9.364e-08), (41.57, 25.73, -9.281e-08), (41.59, 25.73, -8.848e-08), (41.61, 25.74, -8.74e-08), (41.63, 25.74, -8.234e-08), (41.65, 25.74, -7.816e-08), (41.67, 25.74, -6.837e-08), (41.67, 25.75, -9.926e-08), (41.71, 25.79, -9.725e-08), (41.69, 25.75, -7.732e-08), (41.69, 25.77, -9.926e-08), (41.71, 25.77, -7.382e-08), (41.72, 25.79, -7.166e-08), (41.73, 25.81, -9.587e-08), (41.74, 25.81, -6.796e-08), (41.75, 25.83, -9.399e-08), (41.76, 25.84, -6.633e-08), (41.77, 25.85, -9.185e-08), (41.78, 25.86, -7.724e-08), (41.79, 25.87, -9.033e-08), (41.8, 25.88, -5.327e-08), (41.81, 25.89, -8.768e-08), (41.82, 25.9, -4.217e-08), (41.83, 25.91, -8.437e-08), (41.84, 25.92, -3.329e-08), (41.76, 26.0, -9.988e-08), (41.89, 26.17, -9.988e-08), (41.85, 25.95, -1.035e-07), (41.85, 25.93, -8.048e-08), (41.87, 25.97, -9.637e-08), (41.87, 25.95, -7.829e-08), (41.89, 25.97, -7.468e-08), (41.89, 25.99, -9.681e-08), (41.91, 26.01, -9.18e-08), (41.9, 25.99, -7.135e-08), (41.69, 29.67, -9.988e-08), (41.78, 28.75, -9.988e-08), (41.84, 28.73, -4.994e-08), (41.93, 28.73, -4.682e-08), (41.92, 26.02, -6.597e-08), (41.93, 26.03, -9.399e-08), (41.94, 26.04, -6.354e-08), (41.95, 26.05, -8.707e-08), (41.96, 26.06, -6.326e-08), (41.97, 26.07, -8.928e-08), (41.98, 26.08, -5.327e-08), (41.99, 26.09, -8.718e-08), (42.01, 26.11, -8.38e-08), (42.0, 26.1, -4.217e-08), (42.02, 26.12, -8.64e-08), (42.03, 26.13, -7.999e-08), (42.03, 26.15, -9.926e-08), (42.05, 26.17, -9.66e-08), (42.05, 26.15, -7.766e-08), (42.07, 26.17, -8.2e-08), (42.09, 26.18, -6.868e-08), (42.1, 26.18, -4.439e-08), (42.11, 26.19, -9.877e-08), (42.15, 26.23, -9.988e-08), (42.13, 26.19, -9.111e-08), (42.15, 26.19, -8.674e-08), (42.17, 26.2, -7.937e-08), (42.19, 26.2, -6.187e-08), (42.21, 26.21, -8.268e-08), (42.2, 26.23, -7.581e-08), (42.05, 26.51, -9.988e-08), (42.15, 26.35, -9.941e-08), (42.17, 26.31, -9.377e-08), (42.15, 26.37, -8.77e-08), (42.29, 26.61, -9.988e-08), (42.19, 26.27, -8.915e-08), (42.17, 26.29, -9.848e-08), (42.16, 26.33, -7.581e-08), (42.16, 26.34, -4.439e-08), (42.16, 26.38, -4.162e-08), (42.17, 26.39, -8.94e-08), (42.19, 26.25, -9.328e-08), (42.18, 26.29, -6.3e-08), (42.19, 26.4, -6.516e-08), (42.19, 26.41, -9.677e-08), (42.2, 26.24, -4.439e-08), (42.21, 26.41, -8.038e-08), (42.22, 26.42, -6.6e-08), (42.23, 26.43, -9.76e-08), (42.25, 26.45, -9.64e-08), (42.57, 28.1, -9.988e-08), (42.11, 28.73, -9.676e-08), (42.3, 28.87, -9.988e-08), (42.25, 30.86, -9.988e-08), (42.25, 26.44, -6.95e-08), (42.27, 26.45, -8.144e-08), (42.29, 26.47, -9.764e-08), (42.28, 26.46, -4.217e-08), (42.31, 26.49, -9.794e-08), (42.31, 26.48, -6.869e-08), (42.33, 26.49, -8.282e-08), (42.34, 26.5, -4.412e-08), (42.35, 26.51, -8.764e-08), (42.37, 26.52, -6.869e-08), (42.37, 26.53, -9.584e-08), (42.39, 26.53, -8.269e-08), (42.41, 26.55, -9.434e-08), (42.4, 26.54, -5.527e-08), (42.43, 26.56, -7.166e-08), (42.43, 26.57, -9.609e-08), (42.45, 26.57, -8.401e-08), (42.47, 26.59, -9.817e-08), (42.46, 26.58, -5.28e-08), (42.49, 26.6, -7.311e-08), (42.49, 26.61, -9.984e-08), (42.51, 26.61, -8.472e-08), (42.52, 26.62, -7.276e-08), (42.53, 26.63, -9.4e-08), (42.55, 26.65, -9.59e-08), (42.55, 26.64, -7.399e-08), (42.52, 28.74, -7.491e-08), (42.58, 28.72, -6.243e-08), (42.88, 28.93, -9.988e-08), (42.47, 30.83, -9.911e-08), (42.69, 30.67, -9.913e-08), (42.57, 26.65, -8.566e-08), (42.68, 26.88, -9.988e-08), (42.58, 26.66, -5.868e-08), (42.59, 26.67, -8.539e-08), (42.61, 26.68, -7.46e-08), (42.62, 26.68, -3.329e-08), (42.63, 26.69, -8.643e-08), (42.64, 26.7, -6.193e-08), (42.65, 26.71, -9.5e-08), (42.67, 26.72, -8.62e-08), (42.67, 26.73, -9.926e-08), (42.69, 26.73, -8.566e-08), (42.7, 26.74, -5.868e-08), (42.71, 26.75, -9.41e-08), (42.73, 26.76, -7.399e-08), (42.73, 26.77, -9.926e-08), (42.75, 26.77, -8.566e-08), (42.76, 26.78, -5.868e-08), (42.77, 26.79, -9.41e-08), (42.79, 26.81, -9.778e-08), (42.79, 26.8, -7.299e-08), (42.81, 26.81, -8.472e-08), (42.82, 26.82, -5.28e-08), (42.83, 26.83, -9.306e-08), (42.85, 26.85, -9.866e-08), (42.85, 26.84, -7.311e-08), (42.99, 27.09, -9.988e-08), (42.87, 26.85, -8.472e-08), (43.06, 27.36, -9.988e-08), (43.36, 28.25, -9.972e-08), (42.6, 28.78, -9.988e-08), (42.69, 28.73, -6.867e-08), (42.62, 30.57, -9.988e-08), (42.98, 30.3, -9.988e-08), (42.62, 30.72, -7.893e-08), (42.63, 30.71, -9.317e-08), (42.65, 30.69, -9.554e-08), (42.65, 30.7, -7.295e-08), (42.71, 30.65, -9.818e-08), (42.67, 30.69, -8.141e-08), (42.7, 30.66, -8.158e-08), (42.68, 30.68, -4.217e-08), (42.73, 30.63, -9.926e-08), (42.73, 30.64, -7.491e-08), (42.75, 30.63, -8.346e-08), (42.79, 30.6, -8.405e-08), (42.77, 30.61, -9.182e-08), (42.76, 30.62, -5.527e-08), (42.79, 30.59, -9.364e-08), (42.82, 30.58, -6.577e-08), (42.81, 30.59, -7.749e-08), (42.84, 30.56, -7.878e-08), (42.83, 30.57, -8.616e-08), (42.89, 30.53, -9.217e-08), (42.87, 30.53, -9.676e-08), (42.85, 30.55, -9.306e-08), (42.87, 30.54, -7.166e-08), (42.88, 26.86, -5.28e-08), (42.89, 26.87, -9.306e-08), (42.91, 26.88, -7.295e-08), (42.91, 26.89, -9.719e-08), (42.93, 26.89, -8.269e-08), (42.95, 26.91, -9.655e-08), (42.94, 26.9, -5.527e-08), (42.97, 26.91, -9.429e-08), (42.99, 26.92, -7.513e-08), (43.0, 26.92, -4.439e-08), (43.01, 26.93, -9.439e-08), (43.03, 26.93, -8.777e-08), (43.05, 26.94, -7.937e-08), (43.07, 26.95, -9.513e-08), (43.06, 26.94, -4.606e-08), (43.09, 26.95, -9.044e-08), (43.11, 26.96, -7.864e-08), (43.13, 26.96, -5.845e-08), (43.13, 26.97, -9.835e-08), (43.15, 26.97, -8.894e-08), (43.17, 26.98, -8.334e-08), (43.31, 27.19, -9.968e-08), (43.19, 26.98, -5.993e-08), (43.19, 26.99, -9.848e-08), (43.22, 27.75, -9.988e-08), (43.21, 28.75, -9.988e-08), (43.23, 28.73, -5.618e-08), (43.5, 29.23, -9.988e-08), (43.07, 30.39, -9.285e-08), (43.06, 30.4, -7.617e-08), (43.09, 30.37, -9.452e-08), (43.09, 30.38, -7.025e-08), (43.12, 30.36, -6.98e-08), (43.11, 30.37, -7.935e-08), (43.13, 30.35, -8.527e-08), (43.19, 30.31, -9.734e-08), (43.17, 30.31, -9.783e-08), (43.15, 30.33, -9.492e-08), (43.14, 30.34, -6.193e-08), (43.17, 30.32, -7.192e-08), (43.25, 30.25, -9.95e-08), (43.21, 30.29, -8.917e-08), (42.91, 30.51, -8.564e-08), (42.9, 30.52, -4.162e-08), (42.93, 30.49, -9.5e-08), (42.92, 30.5, -6.023e-08), (42.95, 30.47, -9.634e-08), (42.95, 30.48, -7.299e-08), (42.98, 30.46, -7.181e-08), (42.97, 30.47, -8.309e-08), (42.99, 30.45, -9.067e-08), (43.01, 30.43, -9.437e-08), (43.01, 30.44, -6.748e-08), (43.03, 30.43, -7.787e-08), (43.05, 30.41, -8.587e-08), (43.04, 30.42, -3.329e-08), (43.21, 26.99, -8.953e-08), (43.25, 27.01, -9.607e-08), (43.23, 26.99, -8.48e-08), (43.29, 27.13, -9.778e-08), (43.25, 27.0, -6.564e-08), (43.27, 27.05, -9.269e-08), (43.26, 27.02, -5.375e-08), (43.26, 27.03, -7.955e-08), (43.27, 27.07, -9.603e-08), (43.28, 27.09, -8.38e-08), (43.29, 27.11, -9.272e-08), (43.28, 27.08, -5.375e-08), (43.3, 27.13, -5.845e-08), (43.3, 27.15, -8.152e-08), (43.31, 27.17, -8.894e-08), (43.32, 27.19, -5.845e-08), (43.33, 27.23, -9.696e-08), (43.39, 27.43, -1.001e-07), (43.32, 27.21, -8.528e-08), (43.33, 27.25, -9.77e-08), (43.35, 27.29, -9.297e-08), (43.35, 27.31, -9.756e-08), (43.37, 27.37, -9.918e-08), (43.34, 27.25, -5.845e-08), (43.35, 27.27, -8.263e-08), (43.37, 27.35, -9.304e-08), (43.36, 27.31, -5.993e-08), (43.37, 27.33, -8.435e-08), (43.39, 27.41, -9.327e-08), (43.4, 27.49, -9.718e-08), (43.38, 27.37, -5.993e-08), (43.39, 27.39, -8.435e-08), (43.39, 27.51, -9.297e-08), (43.4, 27.43, -6.459e-08), (43.41, 27.45, -8.407e-08), (43.41, 27.47, -8.975e-08), (43.4, 27.51, -5.76e-08), (43.39, 27.55, -9.717e-08), (43.39, 27.53, -9.396e-08), (43.37, 27.59, -9.439e-08), (43.37, 27.61, -9.208e-08), (43.39, 27.63, -9.617e-08), (43.38, 27.57, -7.277e-08), (43.38, 27.58, -4.439e-08), (43.38, 27.62, -6.538e-08), (43.41, 27.63, -8.424e-08), (43.55, 27.82, -9.988e-08), (43.42, 27.64, -5.771e-08), (43.43, 27.65, -9.597e-08), (43.45, 27.65, -8.192e-08), (43.51, 27.69, -9.732e-08), (43.46, 27.66, -5.438e-08), (43.47, 27.67, -9.419e-08), (43.49, 27.67, -8.25e-08), (43.5, 27.68, -5.527e-08), (43.41, 28.07, -9.988e-08), (43.63, 27.93, -9.988e-08), (43.52, 28.16, -8.338e-08), (43.39, 28.39, -9.744e-08), (43.37, 28.23, -9.217e-08), (43.36, 28.27, -9.521e-08), (43.37, 28.29, -8.92e-08), (43.37, 28.31, -9.349e-08), (43.38, 28.33, -7.57e-08), (43.38, 28.35, -9.057e-08), (43.41, 28.43, -9.49e-08), (43.39, 28.23, -9.275e-08), (43.38, 28.32, -4.162e-08), (43.39, 28.37, -8.963e-08), (43.41, 28.47, -9.424e-08), (43.43, 28.23, -9.824e-08), (43.41, 28.23, -9.275e-08), (43.4, 28.4, -4.439e-08), (43.4, 28.41, -7.14e-08), (43.41, 28.45, -8.963e-08), (43.42, 28.48, -7.037e-08), (43.49, 28.19, -9.824e-08), (43.45, 28.23, -9.176e-08), (43.47, 28.21, -9.926e-08), (43.47, 28.23, -7.811e-08), (43.5, 28.18, -8.583e-08), (43.49, 28.21, -7.382e-08), (43.51, 28.17, -9.492e-08), (43.52, 28.48, -6.062e-08), (43.35, 28.73, -4.37e-08), (43.33, 28.79, -9.988e-08), (43.44, 28.72, 0.0), (43.42, 28.78, -9.988e-08), (43.43, 28.49, -9.357e-08), (43.55, 28.59, -9.988e-08), (43.45, 28.49, -9.429e-08), (43.47, 28.49, -9.275e-08), (43.49, 28.49, -9.509e-08), (43.52, 28.74, -7.491e-08), (43.51, 28.49, -9.622e-08), (43.42, 29.97, -9.988e-08), (43.49, 30.09, -9.394e-08), (43.51, 30.07, -9.43e-08), (43.53, 30.05, -9.491e-08), (43.2, 30.3, -4.217e-08), (43.23, 30.27, -9.508e-08), (43.22, 30.28, -6.633e-08), (43.29, 30.23, -9.443e-08), (43.25, 30.27, -7.658e-08), (43.31, 30.21, -9.826e-08), (43.28, 30.24, -7.614e-08), (43.27, 30.25, -8.536e-08), (43.31, 30.22, -6.973e-08), (43.35, 30.19, -9.521e-08), (43.33, 30.21, -7.34e-08), (43.36, 30.18, -8.086e-08), (43.34, 30.2, -3.329e-08), (43.37, 30.17, -9.087e-08), (43.39, 30.15, -9.554e-08), (43.39, 30.16, -7.412e-08), (43.41, 30.15, -8.141e-08), (43.45, 30.11, -9.467e-08), (43.43, 30.13, -8.959e-08), (43.42, 30.14, -4.217e-08), (43.47, 30.09, -9.803e-08), (43.44, 30.12, -6.354e-08), (43.47, 30.1, -7.491e-08), (43.5, 30.08, -5.527e-08), (43.53, 27.69, -8.032e-08), (43.54, 27.7, -4.412e-08), (43.55, 27.71, -9.141e-08), (43.57, 27.72, -7.635e-08), (43.58, 27.72, -6.55e-08), (43.59, 27.73, -9.11e-08), (43.61, 27.74, -7.753e-08), (43.62, 27.74, -3.329e-08), (43.63, 27.75, -8.971e-08), (43.65, 27.76, -7.38e-08), (43.7, 27.85, -9.465e-08), (43.66, 27.76, -7.805e-08), (43.67, 27.77, -8.848e-08), (43.69, 27.78, -7.058e-08), (43.69, 27.79, -9.639e-08), (43.7, 27.8, -4.439e-08), (43.7, 27.81, -4.994e-08), (43.53, 28.15, -9.282e-08), (43.55, 28.13, -8.928e-08), (43.54, 28.14, -6.326e-08), (43.59, 28.09, -8.635e-08), (43.57, 28.11, -8.602e-08), (43.56, 28.12, -5.527e-08), (43.59, 28.07, -9.535e-08), (43.58, 28.1, -4.162e-08), (43.61, 28.05, -9.76e-08), (43.61, 28.07, -7.766e-08), (43.65, 28.01, -9.385e-08), (43.63, 28.03, -9.587e-08), (43.63, 28.05, -7.491e-08), (43.69, 27.97, -9.441e-08), (43.66, 28.0, -8.161e-08), (43.64, 28.03, -7.132e-08), (43.67, 27.99, -9.185e-08), (43.7, 27.93, -8.534e-08), (43.68, 27.98, -5.28e-08), (43.7, 27.87, -7.138e-08), (43.7, 27.89, -7.491e-08), (43.7, 27.91, -7.491e-08), (43.7, 27.95, -8.088e-08), (43.7, 27.96, -4.217e-08), (43.53, 28.48, -4.994e-08), (43.55, 28.48, -5.427e-08), (43.57, 28.48, -7.491e-08), (43.59, 28.48, -7.588e-08), (43.61, 28.48, -8.324e-08), (43.63, 28.48, -8.914e-08), (43.65, 28.48, -9.237e-08), (43.67, 28.47, -8.788e-08), (43.69, 28.47, -9.39e-08), (43.71, 28.47, -9.018e-08), (43.73, 28.47, -9.431e-08), (43.75, 28.47, -9.174e-08), (43.77, 28.47, -9.202e-08), (43.79, 28.47, -9.617e-08), (43.82, 28.46, -4.439e-08), (43.81, 28.47, -9.536e-08), (43.83, 28.46, -4.994e-08), (44.1, 28.52, -9.988e-08), (43.79, 29.79, -9.988e-08), (43.53, 30.06, -6.796e-08), (43.55, 30.05, -7.34e-08), (43.57, 30.03, -8.643e-08), (43.56, 30.04, -3.329e-08), (43.61, 29.99, -9.682e-08), (43.59, 30.01, -9.306e-08), (43.58, 30.02, -5.868e-08), (43.69, 29.93, -9.987e-08), (43.61, 30.0, -7.166e-08), (43.63, 29.99, -7.8e-08), (43.65, 29.97, -8.65e-08), (43.64, 29.98, -4.217e-08), (43.67, 29.95, -9.181e-08), (43.66, 29.96, -6.354e-08), (43.71, 29.93, -9.701e-08), (43.69, 29.94, -7.399e-08), (43.75, 29.89, -9.469e-08), (43.73, 29.91, -9.083e-08), (43.72, 29.92, -4.412e-08), (43.75, 29.9, -6.748e-08), (43.77, 29.89, -7.679e-08), (43.83, 29.83, -9.917e-08), (43.79, 29.87, -8.616e-08), (43.78, 29.88, -3.329e-08), (43.81, 29.85, -9.294e-08), (43.8, 29.86, -5.28e-08), (43.85, 29.83, -8.321e-08), (43.83, 29.84, -7.025e-08), (43.98, 28.09, -6.187e-08), (43.98, 28.11, -8.18e-08), (43.97, 28.13, -8.756e-08), (43.97, 28.15, -8.983e-08), (44.0, 27.98, -3.329e-08), (44.0, 27.99, -6.187e-08), (44.0, 28.01, -7.937e-08), (43.99, 28.03, -8.756e-08), (43.99, 28.05, -9.252e-08), (43.99, 28.07, -9.886e-08), (44.01, 27.93, -8.022e-08), (44.01, 27.95, -8.983e-08), (44.01, 27.97, -9.269e-08), (44.07, 28.0, -9.988e-08), (44.03, 27.93, -8.707e-08), (44.05, 27.94, -7.401e-08), (44.06, 27.94, -8.728e-08), (44.07, 27.95, -9.559e-08), (44.09, 27.95, -8.963e-08), (44.11, 27.96, -8.386e-08), (44.13, 27.96, -7.772e-08), (44.13, 27.97, -9.926e-08), (44.15, 27.97, -9.325e-08), (43.85, 28.46, -6.187e-08), (43.87, 28.46, -8.29e-08), (43.89, 28.46, -7.915e-08), (43.91, 28.46, -8.874e-08), (43.94, 28.28, -6.312e-08), (43.94, 28.29, -6.187e-08), (43.94, 28.31, -7.547e-08), (43.94, 28.33, -5.69e-08), (43.93, 28.46, -9.398e-08), (43.96, 28.19, -6.187e-08), (43.96, 28.21, -8.18e-08), (43.95, 28.23, -8.756e-08), (43.95, 28.25, -9.373e-08), (43.95, 28.27, -9.269e-08), (43.95, 28.33, -9.926e-08), (43.95, 28.35, -9.241e-08), (43.95, 28.37, -8.92e-08), (43.95, 28.39, -8.523e-08), (43.96, 28.43, -5.29e-08), (43.95, 28.46, -9.325e-08), (43.97, 28.17, -9.095e-08), (43.96, 28.41, -8.289e-08), (43.97, 28.43, -9.848e-08), (43.97, 28.45, -9.736e-08), (44.0, 28.71, -9.988e-08), (44.09, 28.73, -2.497e-08), (44.17, 28.74, -7.491e-08), (44.26, 29.16, -9.988e-08), (43.95, 29.75, -9.684e-08), (44.07, 29.55, -9.988e-08), (43.97, 29.73, -9.675e-08), (43.97, 29.74, -6.516e-08), (43.99, 29.73, -7.396e-08), (44.01, 29.71, -8.557e-08), (44.0, 29.72, -3.329e-08), (44.03, 29.69, -9.21e-08), (44.02, 29.7, -5.327e-08), (44.07, 29.67, -8.684e-08), (44.05, 29.67, -9.681e-08), (44.05, 29.68, -6.973e-08), (44.13, 29.61, -9.922e-08), (44.09, 29.65, -8.53e-08), (44.08, 29.66, -3.329e-08), (44.11, 29.63, -9.087e-08), (44.1, 29.64, -6.326e-08), (44.13, 29.62, -7.412e-08), (44.16, 29.6, -7.06e-08), (44.15, 29.61, -8.186e-08), (43.88, 29.8, -8.005e-08), (43.87, 29.81, -8.9e-08), (43.86, 29.82, -4.162e-08), (43.91, 29.77, -9.783e-08), (43.89, 29.79, -9.492e-08), (43.91, 29.78, -7.192e-08), (43.93, 29.77, -8.229e-08), (43.94, 29.76, -4.412e-08), (44.17, 27.97, -8.768e-08), (44.19, 27.98, -8.197e-08), (44.2, 27.98, -4.606e-08), (44.21, 27.99, -9.604e-08), (44.23, 27.99, -9.644e-08), (44.26, 27.98, -3.329e-08), (44.25, 27.99, -8.971e-08), (44.27, 27.98, -7.38e-08), (44.13, 28.19, -9.988e-08), (44.3, 27.96, -3.329e-08), (44.29, 27.97, -9.125e-08), (44.31, 27.96, -7.38e-08), (44.34, 27.94, -3.329e-08), (44.33, 27.95, -9.356e-08), (44.35, 27.94, -7.753e-08), (44.38, 27.92, -4.162e-08), (44.37, 27.93, -9.737e-08), (44.39, 27.92, -7.753e-08), (44.42, 27.9, -6.942e-08), (44.41, 27.91, -9.641e-08), (44.43, 27.9, -7.753e-08), (44.46, 27.88, -4.412e-08), (44.45, 27.89, -9.223e-08), (44.56, 28.0, -9.988e-08), (44.46, 27.88, -4.412e-08), (44.47, 27.89, -9.157e-08), (44.34, 28.72, -7.179e-08), (44.45, 28.74, -7.179e-08), (44.35, 29.45, -9.795e-08), (44.39, 29.43, -9.261e-08), (44.4, 29.42, -8.848e-08), (44.41, 29.41, -9.181e-08), (44.43, 29.39, -9.926e-08), (44.43, 29.4, -7.399e-08), (44.55, 29.31, -9.924e-08), (44.45, 29.39, -8.151e-08), (44.47, 29.37, -9.083e-08), (44.46, 29.38, -5.527e-08), (44.17, 29.59, -8.732e-08), (44.19, 29.57, -9.508e-08), (44.18, 29.58, -6.633e-08), (44.21, 29.55, -9.714e-08), (44.21, 29.56, -7.491e-08), (44.23, 29.55, -8.382e-08), (44.27, 29.52, -9.027e-08), (44.25, 29.53, -9.196e-08), (44.24, 29.54, -5.527e-08), (44.27, 29.51, -9.381e-08), (44.29, 29.51, -7.323e-08), (44.31, 29.49, -8.67e-08), (44.3, 29.5, -3.329e-08), (44.33, 29.47, -9.306e-08), (44.32, 29.48, -5.868e-08), (44.35, 29.46, -7.295e-08), (44.37, 29.45, -8.238e-08), (44.38, 29.44, -4.217e-08), (44.49, 27.89, -8.25e-08), (44.5, 27.9, -5.438e-08), (44.51, 27.91, -9.419e-08), (44.53, 27.91, -8.407e-08), (44.54, 27.92, -7.516e-08), (44.55, 27.93, -9.597e-08), (44.57, 27.93, -8.424e-08), (44.58, 27.94, -7.533e-08), (44.59, 27.95, -9.597e-08), (44.61, 27.95, -8.278e-08), (44.63, 27.96, -6.409e-08), (44.63, 27.97, -9.555e-08), (44.65, 27.97, -8.566e-08), (44.67, 27.98, -8.11e-08), (44.67, 27.99, -9.848e-08), (44.69, 27.99, -8.684e-08), (44.71, 28.0, -6.638e-08), (44.71, 28.01, -9.848e-08), (44.75, 28.03, -9.98e-08), (44.73, 28.01, -8.761e-08), (44.75, 28.02, -7.058e-08), (44.77, 28.03, -8.785e-08), (44.79, 28.04, -7.978e-08), (44.81, 28.89, -9.988e-08), (44.8, 28.74, -9.364e-08), (44.57, 29.29, -9.973e-08), (44.49, 29.35, -8.821e-08), (44.49, 29.36, -6.95e-08), (44.51, 29.35, -7.679e-08), (44.53, 29.33, -8.221e-08), (44.52, 29.34, -3.329e-08), (44.57, 29.3, -9.376e-08), (44.54, 29.32, -5.28e-08), (44.59, 29.29, -7.627e-08), (44.69, 29.14, -9.988e-08), (44.65, 29.23, -9.833e-08), (44.63, 29.25, -9.439e-08), (44.61, 29.27, -8.92e-08), (44.6, 29.28, -4.162e-08), (44.62, 29.26, -6.023e-08), (44.65, 29.24, -7.299e-08), (44.67, 29.23, -7.805e-08), (44.71, 29.19, -9.542e-08), (44.69, 29.21, -9.067e-08), (44.68, 29.22, -4.412e-08), (44.71, 29.2, -6.748e-08), (44.73, 29.19, -7.713e-08), (44.75, 29.18, -4.994e-08), (44.77, 29.17, -9.692e-08), (44.77, 29.18, -4.661e-08), (44.79, 29.17, -9.364e-08), (44.81, 28.05, -8.971e-08), (44.85, 28.07, -9.652e-08), (44.99, 28.34, -9.988e-08), (44.83, 28.06, -7.38e-08), (44.84, 28.06, -3.329e-08), (44.87, 28.08, -7.753e-08), (44.89, 28.09, -9.397e-08), (44.88, 28.08, -4.162e-08), (44.93, 28.11, -9.626e-08), (44.91, 28.1, -8.025e-08), (44.92, 28.1, -4.412e-08), (44.95, 28.11, -8.032e-08), (44.96, 28.12, -4.412e-08), (44.97, 28.13, -9.328e-08), (44.99, 28.13, -8.25e-08), (45.01, 28.15, -9.795e-08), (45.0, 28.14, -5.438e-08), (45.03, 28.15, -8.407e-08), (45.04, 28.16, -7.517e-08), (45.05, 28.17, -9.597e-08), (45.07, 28.17, -8.424e-08), (45.09, 28.19, -9.518e-08), (45.08, 28.18, -5.771e-08), (45.11, 28.19, -8.277e-08), (45.29, 28.35, -1.001e-07), (44.94, 28.69, -9.988e-08), (45.11, 28.63, -9.943e-08), (45.01, 28.78, -9.081e-08), (45.01, 28.8, -9.114e-08), (45.03, 28.75, -9.508e-08), (45.03, 28.77, -7.855e-08), (45.02, 28.78, -3.329e-08), (45.02, 28.8, -8.74e-08), (45.03, 28.8, -8.74e-08), (45.07, 28.69, -9.473e-08), (45.06, 28.72, -6.523e-08), (45.05, 28.73, -8.643e-08), (45.04, 28.74, -6.193e-08), (45.05, 28.8, -8.74e-08), (45.06, 28.71, -7.635e-08), (45.07, 28.8, -8.74e-08), (45.09, 28.65, -9.926e-08), (45.09, 28.67, -8.595e-08), (45.08, 28.68, -6.193e-08), (45.09, 28.8, -8.74e-08), (45.13, 28.59, -9.814e-08), (45.13, 28.61, -8.964e-08), (45.1, 28.65, -7.399e-08), (45.11, 28.8, -8.74e-08), (44.96, 29.06, -9.988e-08), (44.91, 29.17, -9.828e-08), (45.45, 28.92, -9.988e-08), (45.02, 28.83, -9.988e-08), (44.81, 29.17, -9.717e-08), (44.83, 29.17, -9.174e-08), (44.85, 29.17, -9.397e-08), (44.87, 29.17, -8.975e-08), (44.89, 29.17, -9.245e-08), (44.93, 29.16, -8.966e-08), (44.95, 29.16, -9.317e-08), (44.97, 29.16, -7.816e-08), (44.99, 29.16, -7.969e-08), (45.01, 29.16, -5.842e-08), (45.03, 29.15, -9.926e-08), (45.03, 29.16, -4.786e-08), (45.05, 29.15, -9.557e-08), (45.07, 29.15, -9.241e-08), (45.09, 29.15, -9.275e-08), (45.11, 29.15, -9.094e-08), (45.13, 28.2, -6.409e-08), (45.13, 28.21, -9.681e-08), (45.15, 28.21, -8.566e-08), (45.17, 28.53, -9.809e-08), (45.17, 28.22, -6.792e-08), (45.17, 28.23, -9.593e-08), (45.19, 28.23, -8.684e-08), (45.21, 28.47, -9.551e-08), (45.21, 28.24, -6.638e-08), (45.21, 28.25, -9.848e-08), (45.23, 28.25, -8.551e-08), (45.27, 28.39, -9.735e-08), (45.25, 28.41, -9.877e-08), (45.23, 28.45, -9.21e-08), (45.22, 28.47, -7.166e-08), (45.25, 28.26, -7.058e-08), (45.25, 28.27, -9.926e-08), (45.25, 28.43, -8.324e-08), (45.24, 28.44, -5.527e-08), (45.27, 28.27, -8.785e-08), (45.31, 28.33, -1.174e-07), (45.29, 28.37, -8.727e-08), (45.26, 28.41, -6.869e-08), (45.29, 28.28, -7.401e-08), (45.28, 28.38, -4.412e-08), (45.3, 28.28, -3.329e-08), (45.31, 28.29, -8.971e-08), (45.32, 28.32, -7.18e-08), (45.3, 28.35, -6.835e-08), (45.33, 28.3, -7.441e-08), (45.33, 28.31, -8.144e-08), (45.12, 28.62, -5.868e-08), (45.13, 28.79, -8.788e-08), (45.16, 28.56, -7.554e-08), (45.15, 28.57, -9.306e-08), (45.14, 28.59, -7.418e-08), (45.15, 28.79, -8.99e-08), (45.17, 28.55, -8.472e-08), (45.17, 28.79, -8.99e-08), (45.19, 28.51, -8.69e-08), (45.18, 28.53, -7.311e-08), (45.19, 28.79, -8.99e-08), (45.21, 28.49, -8.269e-08), (45.2, 28.5, -5.527e-08), (45.21, 28.79, -8.99e-08), (45.23, 28.79, -8.99e-08), (45.25, 28.79, -9.323e-08), (45.27, 28.79, -9.39e-08), (45.29, 28.79, -9.156e-08), (45.31, 28.79, -9.156e-08), (45.33, 28.79, -9.156e-08), (45.35, 28.79, -9.156e-08), (45.39, 28.79, -9.154e-08), (45.41, 28.79, -9.076e-08), (45.43, 28.79, -9.504e-08), (45.28, 29.05, -9.988e-08), (45.37, 29.13, -9.42e-08), (45.43, 29.13, -9.233e-08), (45.13, 29.15, -9.038e-08), (45.15, 29.15, -8.99e-08), (45.17, 29.15, -9.168e-08), (45.19, 29.14, -8.74e-08), (45.21, 29.14, -8.818e-08), (45.23, 29.14, -8.564e-08), (45.25, 29.14, -7.491e-08), (45.27, 29.14, -6.73e-08), (45.29, 29.14, -4.994e-08), (45.31, 29.13, -9.536e-08), (45.3, 29.14, -4.439e-08), (45.33, 29.13, -9.364e-08), (45.35, 29.13, -9.188e-08), (45.39, 29.13, -9.156e-08), (45.41, 29.13, -8.928e-08), (45.45, 28.79, -9.275e-08), (45.47, 28.79, -9.275e-08), (45.49, 28.79, -9.275e-08), (45.51, 28.79, -9.275e-08), (45.53, 28.79, -9.275e-08), (45.55, 28.79, -9.275e-08), (45.57, 28.79, -9.569e-08), (45.59, 28.79, -9.364e-08), (45.63, 28.79, -9.351e-08), (45.65, 28.79, -9.175e-08), (45.67, 28.8, -9.309e-08), (45.52, 29.04, -9.988e-08), (45.45, 29.12, -9.041e-08), (45.47, 29.12, -8.928e-08), (45.51, 29.12, -8.361e-08), (45.57, 29.11, -9.771e-08), (45.59, 29.11, -9.55e-08), (45.61, 29.11, -9.489e-08), (45.65, 29.11, -9.599e-08), (45.63, 29.11, -9.275e-08), (45.67, 28.81, -9.926e-08), (45.67, 29.11, -9.316e-08), (45.69, 28.81, -8.309e-08), (45.69, 29.11, -8.99e-08), (45.7, 28.82, -4.412e-08), (45.71, 28.83, -9.067e-08), (45.71, 29.11, -9.142e-08), (45.72, 28.84, -6.633e-08), (45.73, 28.85, -9.508e-08), (45.75, 28.87, -9.778e-08), (45.83, 28.93, -9.99e-08), (45.73, 29.1, -9.023e-08), (45.75, 28.86, -7.491e-08), (45.75, 29.1, -8.164e-08), (45.49, 29.12, -8.324e-08), (45.53, 29.12, -7.491e-08), (45.55, 29.12, -4.92e-08), (45.57, 29.12, -4.717e-08), (45.77, 28.87, -7.538e-08), (45.79, 29.1, -9.461e-08), (45.77, 29.1, -8.527e-08), (45.78, 28.88, -4.412e-08), (45.79, 28.89, -8.648e-08), (45.8, 28.9, -6.633e-08), (45.81, 28.91, -9.508e-08), (45.83, 29.1, -8.378e-08), (45.81, 29.1, -7.162e-08), (45.83, 28.92, -7.491e-08), (45.87, 29.02, -9.988e-08), (45.85, 28.93, -8.309e-08), (45.85, 29.09, -9.38e-08), (45.84, 29.1, -3.329e-08), (45.86, 28.94, -4.412e-08), (45.87, 28.95, -9.067e-08), (45.87, 29.09, -9.264e-08), (45.88, 28.96, -6.633e-08), (45.89, 28.97, -9.445e-08), (45.89, 29.09, -9.275e-08), (45.91, 28.98, -7.491e-08), (45.91, 28.99, -9.926e-08), (45.91, 29.09, -9.41e-08), (45.93, 28.99, -8.309e-08), (45.95, 29.09, -9.35e-08), (45.93, 29.09, -9.156e-08), (45.94, 29.0, -6.779e-08), (45.95, 29.01, -8.648e-08), (45.96, 29.02, -6.633e-08), (45.97, 29.03, -9.121e-08), (45.97, 29.09, -9.268e-08), (45.99, 29.04, -7.491e-08), (45.99, 29.05, -9.926e-08), (45.99, 29.08, -9.355e-08), (46.01, 29.05, -8.309e-08), (46.03, 29.07, -8.967e-08), (46.01, 29.08, -8.359e-08), (46.02, 29.06, -4.217e-08), (46.03, 29.08, -8.324e-08), (46.04, 29.08, -6.354e-08), (46.05, 29.08, -6.564e-08), (42.2, 26.2, 3.329e-08), (43.98, 28.08, 3.329e-08), (43.96, 28.18, 3.329e-08), (44.8, 28.04, -2.681e-08), (41.34, 31.23, -9.988e-08), (40.97, 31.63, -9.196e-08), (40.96, 31.64, -4.412e-08), (40.99, 31.62, -7.485e-08), (41.0, 31.62, -3.329e-08), (41.05, 31.59, -9.273e-08), (41.03, 31.59, -9.76e-08), (41.03, 31.6, -6.638e-08), (41.07, 31.57, -9.357e-08), (41.06, 31.58, -5.771e-08), (41.09, 31.57, -7.819e-08), (41.11, 31.55, -9.196e-08), (41.1, 31.56, -4.412e-08), (41.13, 31.54, -7.485e-08), (41.15, 31.53, -8.638e-08), (41.14, 31.54, -3.329e-08), (41.17, 31.51, -9.76e-08), (41.17, 31.52, -6.638e-08), (41.21, 31.49, -9.432e-08), (41.19, 31.51, -8.533e-08), (41.23, 31.49, -8.962e-08), (41.2, 31.5, -5.771e-08), (41.25, 31.47, -9.035e-08), (41.24, 31.48, -4.412e-08), (41.29, 31.45, -8.951e-08), (41.27, 31.46, -7.485e-08), (41.47, 31.35, -9.412e-08), (41.49, 31.35, -8.519e-08), (41.51, 31.33, -9.848e-08), (41.51, 31.34, -6.564e-08), (41.53, 31.33, -8.872e-08), (41.56, 31.32, -7.099e-08), (41.55, 31.32, -7.581e-08), (41.59, 31.31, -8.784e-08), (41.57, 31.31, -9.317e-08), (41.28, 31.46, -3.329e-08), (41.31, 31.43, -9.76e-08), (41.31, 31.44, -6.638e-08), (41.34, 31.42, -7.848e-08), (41.33, 31.43, -8.533e-08), (41.35, 31.41, -9.372e-08), (41.37, 31.41, -7.819e-08), (41.39, 31.39, -9.065e-08), (41.38, 31.4, -4.412e-08), (41.42, 31.38, -6.591e-08), (41.41, 31.38, -7.581e-08), (41.43, 31.37, -8.971e-08), (41.45, 31.36, -8.025e-08), (41.46, 31.36, -4.528e-08), (41.63, 31.29, -9.51e-08), (41.61, 31.29, -9.681e-08), (41.61, 31.3, -6.084e-08), (41.65, 31.28, -7.232e-08), (41.69, 31.27, -9.2e-08), (41.67, 31.27, -9.122e-08), (41.66, 31.28, -3.329e-08), (41.71, 31.25, -9.597e-08), (41.7, 31.26, -5.951e-08), (41.73, 31.25, -8.674e-08), (41.75, 31.23, -9.926e-08), (41.75, 31.24, -6.904e-08), (41.79, 31.22, -8.763e-08), (41.77, 31.23, -8.972e-08), (41.8, 31.22, -7.62e-08), (41.81, 31.21, -9.452e-08), (41.85, 31.2, -9.014e-08), (41.83, 31.21, -8.498e-08), (41.85, 31.19, -9.848e-08), (41.87, 31.19, -8.999e-08), (41.89, 31.18, -7.741e-08), (42.02, 31.05, -9.988e-08), (41.91, 31.17, -9.328e-08), (41.9, 31.18, -4.412e-08), (42.19, 31.03, -9.303e-08), (42.21, 31.01, -9.926e-08), (42.21, 31.02, -7.299e-08), (42.23, 31.01, -8.269e-08), (41.93, 31.17, -8.462e-08), (41.95, 31.15, -9.892e-08), (41.95, 31.16, -6.409e-08), (41.97, 31.15, -8.848e-08), (41.99, 31.14, -7.616e-08), (42.01, 31.13, -9.221e-08), (42.0, 31.14, -4.162e-08), (42.03, 31.13, -8.259e-08), (42.05, 31.11, -9.276e-08), (42.04, 31.12, -5.771e-08), (42.07, 31.11, -8.751e-08), (42.1, 31.1, -6.499e-08), (42.09, 31.1, -7.142e-08), (42.13, 31.07, -9.67e-08), (42.11, 31.09, -9.007e-08), (42.13, 31.08, -7.025e-08), (42.16, 31.06, -7.025e-08), (42.15, 31.07, -8.043e-08), (42.17, 31.05, -8.92e-08), (42.18, 31.04, -6.023e-08), (42.25, 30.99, -9.067e-08), (42.24, 31.0, -4.412e-08), (42.27, 30.97, -9.425e-08), (42.27, 30.98, -6.748e-08), (42.3, 30.96, -3.603e-08), (42.29, 30.97, -7.713e-08), (42.33, 30.93, -9.126e-08), (42.31, 30.95, -8.557e-08), (42.32, 30.94, -5.28e-08), (42.35, 30.91, -9.452e-08), (42.35, 30.92, -6.869e-08), (42.38, 30.9, -6.637e-08), (42.37, 30.91, -7.935e-08), (42.39, 30.89, -8.52e-08), (42.43, 30.85, -9.818e-08), (42.41, 30.87, -9.41e-08), (42.4, 30.88, -6.326e-08), (42.43, 30.86, -7.283e-08), (42.49, 30.81, -9.819e-08), (42.45, 30.85, -8.229e-08), (42.46, 30.84, -4.217e-08), (42.48, 30.82, -6.633e-08), (42.51, 30.79, -9.677e-08), (42.51, 30.81, -7.577e-08), (42.55, 30.77, -9.281e-08), (42.53, 30.79, -8.505e-08), (42.54, 30.78, -5.327e-08), (42.57, 30.75, -9.381e-08), (42.57, 30.76, -6.973e-08), (42.59, 30.75, -7.814e-08), (42.61, 30.73, -8.67e-08), (42.6, 30.74, -3.329e-08)], [], [(67, 1, 2), (67, 6, 7), (67, 9, 10), (67, 10, 1), (17, 12, 13), (14, 17, 13), (19, 22, 18), (25, 20, 21), (25, 21, 16), (22, 16, 17), (33, 30, 31), (25, 31, 29), (25, 29, 27), (25, 35, 32), (25, 37, 34), (67, 2, 38), (67, 38, 39), (67, 39, 40), (25, 40, 37), (42, 25, 41), (44, 25, 43), (46, 25, 45), (47, 25, 46), (51, 25, 50), (25, 47, 49), (53, 25, 52), (54, 25, 53), (56, 25, 55), (57, 25, 56), (59, 25, 58), (62, 25, 59), (61, 62, 59), (64, 25, 62), (5, 11, 4), (67, 5, 6), (9, 67, 8), (67, 11, 5), (69, 68, 67), (69, 70, 68), (69, 71, 70), (69, 72, 71), (75, 74, 69), (79, 75, 69), (79, 76, 75), (79, 67, 25), (66, 80, 65), (84, 25, 80), (84, 80, 82), (85, 82, 80), (91, 87, 88), (89, 83, 84), (116, 93, 94), (116, 94, 91), (96, 99, 95), (101, 97, 98), (102, 83, 99), (105, 100, 101), (103, 83, 102), (111, 107, 108), (116, 108, 105), (117, 83, 112), (113, 117, 112), (123, 114, 115), (126, 115, 111), (119, 124, 117), (126, 120, 122), (126, 122, 123), (79, 83, 117), (133, 127, 128), (129, 133, 128), (134, 129, 130), (131, 134, 130), (134, 131, 132), (137, 136, 135), (138, 137, 134), (138, 140, 139), (141, 138, 134), (138, 142, 140), (141, 146, 144), (134, 132, 147), (148, 134, 147), (134, 149, 150), (151, 134, 150), (134, 148, 149), (153, 134, 152), (163, 153, 154), (160, 164, 159), (164, 134, 163), (164, 163, 155), (165, 77, 78), (167, 165, 79), (170, 168, 169), (176, 173, 174), (164, 162, 177), (164, 177, 176), (164, 172, 79), (116, 79, 126), (134, 178, 141), (134, 187, 186), (190, 134, 164), (189, 192, 191), (190, 193, 189), (164, 194, 190), (164, 195, 194), (197, 198, 196), (204, 197, 164), (200, 204, 164), (208, 206, 207), (210, 207, 164), (214, 210, 164), (214, 211, 209), (215, 213, 214), (218, 216, 217), (223, 220, 221), (239, 224, 225), (239, 225, 226), (239, 226, 222), (239, 231, 227), (236, 232, 233), (239, 233, 230), (234, 238, 237), (239, 234, 236), (243, 180, 181), (182, 243, 181), (243, 182, 183), (184, 243, 183), (243, 241, 242), (249, 245, 246), (246, 240, 243), (251, 247, 248), (251, 248, 249), (243, 249, 246), (259, 257, 258), (259, 256, 253), (334, 259, 254), (334, 260, 259), (219, 254, 243), (261, 243, 244), (264, 262, 263), (219, 266, 218), (219, 243, 261), (219, 261, 262), (219, 262, 264), (219, 264, 265), (219, 265, 266), (219, 217, 164), (272, 267, 268), (279, 269, 270), (279, 273, 274), (279, 275, 276), (279, 277, 278), (281, 280, 279), (279, 282, 281), (285, 283, 279), (295, 268, 292), (293, 295, 292), (294, 295, 293), (279, 272, 295), (296, 279, 295), (298, 299, 297), (301, 279, 299), (300, 301, 299), (303, 305, 302), (305, 279, 301), (307, 305, 306), (308, 305, 307), (310, 305, 309), (311, 305, 310), (305, 311, 312), (305, 312, 313), (305, 314, 315), (239, 316, 238), (317, 318, 316), (320, 323, 322), (334, 320, 239), (334, 324, 323), (334, 325, 326), (334, 326, 327), (334, 327, 328), (334, 328, 329), (334, 329, 330), (334, 331, 332), (380, 334, 219), (339, 340, 338), (341, 343, 340), (342, 344, 341), (344, 347, 343), (345, 349, 344), (346, 349, 345), (349, 352, 348), (350, 353, 349), (351, 353, 350), (349, 355, 352), (360, 353, 354), (358, 353, 360), (362, 358, 360), (363, 358, 362), (365, 366, 364), (368, 369, 367), (372, 291, 285), (374, 372, 285), (374, 373, 372), (380, 374, 285), (380, 377, 374), (382, 379, 380), (384, 381, 382), (380, 384, 382), (380, 386, 383), (380, 388, 385), (535, 390, 387), (393, 391, 392), (535, 392, 390), (380, 285, 305), (395, 380, 219), (399, 400, 398), (402, 400, 401), (415, 402, 403), (413, 406, 407), (408, 413, 407), (413, 409, 410), (413, 410, 411), (415, 412, 400), (415, 400, 402), (413, 404, 405), (416, 413, 411), (413, 417, 418), (430, 418, 419), (413, 420, 421), (413, 421, 422), (423, 413, 422), (424, 413, 423), (413, 431, 427), (413, 424, 425), (413, 425, 431), (444, 649, 432), (444, 432, 433), (444, 435, 436), (437, 428, 429), (445, 437, 438), (439, 445, 438), (445, 428, 437), (447, 445, 446), (450, 445, 449), (457, 452, 453), (457, 453, 454), (465, 458, 459), (571, 465, 460), (571, 460, 455), (571, 455, 457), (464, 462, 463), (472, 466, 467), (464, 468, 462), (444, 472, 468), (444, 470, 472), (444, 473, 470), (477, 474, 353), (481, 475, 476), (485, 478, 479), (353, 481, 477), (484, 482, 483), (489, 486, 487), (489, 487, 488), (571, 484, 485), (571, 485, 480), (571, 457, 489), (571, 489, 488), (490, 571, 353), (369, 358, 366), (493, 353, 369), (492, 493, 369), (494, 495, 493), (496, 497, 493), (498, 493, 497), (490, 353, 493), (500, 490, 493), (502, 490, 501), (506, 507, 490), (508, 509, 507), (589, 510, 511), (526, 523, 524), (535, 524, 522), (528, 525, 526), (530, 527, 528), (535, 531, 532), (535, 532, 530), (537, 533, 534), (538, 536, 537), (538, 537, 535), (542, 539, 540), (535, 540, 538), (550, 545, 546), (535, 546, 544), (535, 544, 542), (535, 542, 540), (551, 547, 548), (551, 548, 549), (551, 550, 535), (552, 380, 395), (554, 553, 414), (413, 554, 415), (559, 557, 413), (413, 562, 559), (566, 564, 413), (569, 568, 566), (598, 566, 413), (445, 413, 428), (571, 441, 444), (490, 507, 509), (579, 580, 578), (571, 579, 574), (571, 574, 576), (571, 580, 579), (518, 516, 517), (589, 519, 520), (513, 589, 512), (584, 582, 583), (589, 585, 516), (589, 516, 518), (588, 582, 584), (589, 584, 585), (571, 586, 588), (571, 589, 551), (571, 551, 535), (590, 380, 397), (596, 570, 569), (596, 569, 566), (598, 595, 596), (601, 599, 598), (605, 591, 604), (598, 605, 603), (607, 605, 598), (598, 608, 607), (598, 609, 608), (611, 613, 610), (612, 614, 611), (1081, 380, 590), (616, 618, 617), (600, 619, 616), (600, 620, 619), (600, 623, 622), (625, 627, 626), (600, 628, 625), (600, 629, 628), (600, 631, 630), (600, 633, 632), (600, 635, 634), (637, 638, 636), (637, 639, 638), (637, 600, 571), (637, 641, 640), (637, 643, 642), (646, 571, 380), (654, 650, 651), (659, 655, 656), (659, 656, 653), (662, 657, 658), (660, 663, 659), (662, 659, 663), (675, 671, 672), (675, 672, 669), (675, 677, 674), (681, 678, 679), (675, 679, 677), (735, 683, 681), (687, 684, 685), (735, 685, 683), (689, 686, 687), (735, 690, 691), (735, 691, 689), (695, 692, 693), (695, 693, 735), (697, 694, 695), (699, 665, 666), (675, 666, 662), (700, 662, 663), (667, 700, 663), (675, 698, 699), (702, 662, 700), (668, 701, 675), (675, 670, 668), (704, 675, 702), (706, 707, 675), (710, 675, 708), (709, 710, 708), (715, 716, 710), (717, 710, 716), (735, 724, 722), (726, 724, 735), (735, 728, 726), (735, 730, 728), (735, 731, 732), (735, 732, 730), (735, 737, 734), (735, 739, 737), (735, 741, 739), (735, 743, 741), (735, 745, 743), (116, 747, 745), (735, 696, 697), (735, 697, 695), (735, 722, 752), (735, 752, 750), (753, 735, 717), (719, 753, 717), (755, 735, 753), (754, 755, 753), (756, 757, 755), (759, 755, 757), (761, 762, 758), (763, 735, 758), (764, 758, 762), (765, 763, 764), (767, 768, 763), (774, 748, 749), (116, 749, 747), (88, 86, 775), (116, 775, 774), (116, 91, 88), (776, 735, 768), (778, 776, 777), (772, 776, 768), (780, 777, 776), (784, 779, 778), (786, 787, 779), (788, 779, 787), (776, 779, 788), (790, 791, 788), (792, 776, 791), (794, 796, 776), (795, 797, 794), (799, 776, 798), (799, 219, 776), (801, 796, 800), (803, 804, 801), (805, 776, 804), (798, 805, 807), (808, 798, 807), (809, 810, 798), (813, 810, 811), (812, 813, 811), (799, 798, 810), (815, 799, 813), (817, 799, 816), (821, 822, 820), (823, 799, 822), (824, 825, 823), (826, 799, 825), (827, 828, 799), (834, 799, 831), (833, 834, 831), (836, 837, 835), (841, 843, 799), (842, 844, 841), (845, 843, 844), (847, 838, 843), (848, 847, 843), (851, 847, 850), (838, 847, 851), (854, 838, 851), (853, 854, 851), (855, 856, 838), (857, 838, 856), (858, 857, 856), (862, 860, 857), (864, 860, 862), (867, 838, 866), (869, 838, 868), (870, 861, 838), (873, 874, 872), (878, 861, 877), (880, 861, 878), (882, 861, 881), (883, 397, 838), (884, 838, 861), (885, 861, 882), (887, 885, 886), (990, 885, 887), (883, 838, 884), (889, 888, 884), (890, 888, 889), (891, 883, 888), (892, 883, 891), (894, 883, 892), (895, 883, 894), (897, 883, 895), (991, 899, 898), (901, 397, 883), (904, 883, 900), (905, 883, 904), (908, 883, 906), (909, 883, 907), (911, 883, 909), (901, 883, 910), (913, 901, 912), (915, 901, 913), (916, 914, 915), (918, 901, 917), (902, 901, 918), (901, 902, 919), (925, 903, 924), (921, 397, 903), (926, 903, 925), (927, 903, 926), (928, 903, 927), (930, 903, 929), (932, 903, 930), (934, 903, 931), (921, 903, 933), (936, 921, 935), (992, 901, 920), (923, 901, 937), (939, 925, 938), (965, 397, 921), (941, 921, 936), (942, 940, 941), (943, 921, 940), (945, 921, 944), (948, 921, 945), (950, 921, 946), (950, 946, 949), (951, 921, 950), (952, 921, 951), (955, 921, 952), (956, 921, 954), (958, 921, 956), (960, 921, 957), (961, 959, 960), (963, 921, 959), (967, 965, 966), (968, 965, 967), (971, 965, 968), (972, 921, 962), (973, 921, 972), (975, 973, 974), (977, 921, 973), (979, 921, 976), (980, 978, 979), (982, 964, 981), (983, 965, 964), (984, 965, 983), (986, 965, 984), (988, 965, 986), (989, 965, 988), (993, 644, 645), (1000, 998, 997), (1003, 1001, 1000), (1004, 1002, 1003), (1000, 1004, 1003), (1006, 1005, 1000), (1009, 1007, 1008), (1011, 1010, 1009), (995, 993, 637), (1014, 1000, 995), (1017, 1016, 1015), (1018, 1016, 1017), (1019, 1018, 1017), (646, 380, 1016), (1020, 646, 1018), (1015, 647, 1081), (1024, 1022, 1021), (1024, 1021, 1000), (1026, 1024, 1000), (1026, 1029, 1024), (1027, 1030, 1026), (1000, 1032, 1031), (1033, 1035, 1000), (1033, 1036, 1035), (1014, 1040, 1038), (1014, 1041, 1040), (1014, 1043, 1042), (1014, 1049, 1048), (1014, 1050, 1049), (1014, 1051, 1050), (1014, 1052, 1051), (1014, 1055, 1053), (1054, 1056, 1014), (1054, 1057, 1056), (1014, 1059, 1054), (1014, 1060, 1059), (1014, 1062, 1061), (1071, 1065, 1064), (1071, 1066, 1065), (1071, 1068, 1067), (1073, 1070, 1069), (1075, 1076, 1073), (1071, 1077, 1075), (1079, 1080, 1078), (1131, 571, 646), (1083, 646, 1082), (1084, 1083, 1081), (1084, 1131, 1083), (1072, 1086, 1079), (1072, 1087, 1086), (1072, 1090, 1088), (1072, 1091, 1090), (1093, 1094, 1092), (1072, 1097, 1095), (1098, 1099, 1097), (1103, 1100, 1098), (1103, 1101, 1100), (1104, 1105, 1103), (1104, 1106, 1105), (1104, 1107, 1106), (1104, 1108, 1107), (1104, 1897, 1108), (1112, 1072, 571), (1112, 1103, 1072), (1114, 1112, 1111), (1117, 1104, 1113), (1118, 1113, 1112), (1111, 1120, 1114), (1123, 1116, 1117), (1111, 1124, 1121), (1129, 1111, 1115), (1126, 1104, 1122), (1129, 1127, 1125), (1131, 1115, 571), (1132, 1131, 1084), (1132, 1084, 1081), (1133, 1131, 1132), (1133, 1132, 1081), (1134, 1081, 397), (1130, 1135, 1129), (1137, 1130, 1115), (1137, 1138, 1136), (1139, 1140, 1137), (1115, 1142, 1141), (1115, 1145, 1143), (1147, 1148, 1146), (1155, 1115, 1131), (1115, 1150, 1147), (1152, 1153, 1151), (1155, 1158, 1157), (1159, 1160, 1158), (1167, 1155, 1131), (1162, 1131, 1161), (1163, 1133, 1081), (1164, 1081, 1134), (1167, 1159, 1155), (1159, 1168, 1166), (1169, 1171, 1170), (1167, 1172, 1169), (1167, 1173, 1172), (1167, 1176, 1175), (1167, 1177, 1176), (1167, 1178, 1177), (1167, 1180, 1179), (1167, 1182, 1181), (1167, 1183, 1182), (1185, 1186, 1184), (1185, 1188, 1187), (1190, 1191, 1189), (1192, 1193, 1190), (1192, 1190, 1167), (1196, 1162, 1161), (1196, 1161, 1133), (1197, 1131, 1162), (1197, 1162, 1196), (1163, 1131, 1197), (1163, 1196, 1133), (1201, 1198, 1200), (1203, 1198, 1201), (1204, 1198, 1165), (1207, 1165, 1205), (1210, 1198, 1208), (1213, 1198, 1210), (1214, 1198, 1211), (1215, 1198, 1214), (1218, 1198, 1215), (1221, 1198, 1217), (1222, 1220, 1221), (1192, 1223, 1193), (1226, 1225, 1224), (1192, 1227, 1226), (1228, 1229, 1227), (1230, 1228, 1192), (1230, 1232, 1231), (1192, 1234, 1233), (1192, 1235, 1234), (1236, 1237, 1235), (1192, 1238, 1236), (1192, 1243, 1242), (1192, 1245, 1243), (1244, 1192, 1194), (1247, 1194, 1131), (1250, 1163, 1081), (1253, 1199, 1251), (1255, 1199, 1253), (1257, 1199, 1255), (1260, 1199, 1257), (1262, 1259, 1260), (1265, 1199, 1219), (1267, 1199, 1265), (1270, 1199, 1267), (1271, 1199, 1269), (1273, 1199, 1271), (1275, 1274, 1273), (1278, 1199, 1276), (1192, 1279, 1246), (1280, 1281, 1279), (1282, 1192, 1244), (1280, 1283, 1281), (1284, 1280, 1192), (1284, 1286, 1280), (1288, 1290, 1287), (1244, 1292, 1282), (1297, 1294, 1244), (1194, 1302, 1298), (1299, 1303, 1194), (1301, 1305, 1300), (1304, 1306, 1301), (1307, 1310, 1301), (1311, 1308, 1296), (1308, 1312, 1296), (1318, 1316, 1247), (1322, 1316, 1318), (1320, 1323, 1319), (1247, 1326, 1324), (1247, 1328, 1327), (1247, 1330, 1328), (1247, 1332, 1331), (1329, 1333, 1332), (1325, 1247, 1334), (1335, 1325, 1334), (1339, 1195, 1131), (1131, 1341, 1339), (1345, 1334, 1338), (1342, 1346, 1341), (1337, 1347, 1343), (1348, 1344, 1131), (1350, 1334, 1345), (1344, 1352, 1337), (1348, 1353, 1344), (1355, 1334, 1349), (1357, 1355, 1356), (1359, 1334, 1355), (1360, 1355, 1357), (1361, 1334, 1359), (1363, 1131, 1249), (1364, 1363, 1248), (1366, 1363, 1364), (1365, 1131, 1363), (1131, 1367, 1354), (1371, 1370, 1368), (1372, 1368, 1365), (1372, 1365, 1366), (1373, 1371, 1368), (1250, 1248, 1163), (1374, 1250, 1081), (1376, 1374, 1375), (1377, 1374, 1376), (1378, 1264, 1258), (1379, 1263, 1264), (1382, 1263, 1379), (1383, 1374, 1263), (1384, 1381, 1263), (1387, 1374, 1383), (1391, 1374, 1387), (1391, 1387, 1389), (1392, 1374, 1391), (1397, 1374, 1394), (1399, 1395, 1396), (1400, 1398, 1395), (1325, 1403, 1402), (1325, 1407, 1406), (1325, 1408, 1407), (1325, 1409, 1408), (1325, 1411, 1410), (1412, 1415, 1414), (1419, 1334, 1336), (1421, 1334, 1419), (1424, 1334, 1420), (1425, 1335, 1334), (1426, 1422, 1423), (1427, 1335, 1425), (1431, 1335, 1427), (1434, 1429, 1430), (1435, 1335, 1433), (1436, 1335, 1432), (1437, 1432, 1435), (1436, 1440, 1335), (1460, 1457, 1458), (1373, 1443, 1362), (1448, 1447, 1373), (1451, 1450, 1449), (1453, 1452, 1451), (1460, 1451, 1368), (1456, 1455, 1460), (1460, 1458, 1456), (1462, 1377, 1376), (1463, 1374, 1377), (1464, 1374, 1463), (1468, 1374, 1464), (1469, 1250, 1374), (1470, 1466, 1467), (1471, 1469, 1466), (1472, 1469, 1471), (1474, 1469, 1472), (1476, 1250, 1469), (1481, 1478, 1479), (1461, 1476, 1478), (1485, 1461, 1482), (1487, 1461, 1484), (1489, 1461, 1486), (1499, 1898, 1490), (1499, 1491, 1492), (1499, 1492, 1493), (1503, 1494, 1495), (1503, 1495, 1496), (1503, 1496, 1497), (1501, 1504, 1500), (1503, 1501, 1502), (1499, 1503, 1498), (1506, 1505, 1504), (1577, 1503, 1499), (1503, 1509, 1508), (1503, 1511, 1510), (1503, 1512, 1511), (1514, 1513, 1460), (1516, 1515, 1460), (1577, 1518, 1519), (1520, 1577, 1519), (1533, 1899, 1522), (1577, 1523, 1524), (1577, 1526, 1517), (1528, 1577, 1527), (1529, 1577, 1528), (1530, 1577, 1529), (1499, 1493, 1533), (1577, 1533, 1523), (1535, 1460, 1534), (1536, 1460, 1535), (1460, 1536, 1532), (1537, 1460, 1250), (1521, 1516, 1460), (1540, 1537, 1250), (1539, 1460, 1538), (1542, 1540, 1250), (1543, 1461, 1541), (1544, 1543, 1541), (1545, 1542, 1543), (1546, 1542, 1545), (1549, 1542, 1546), (1552, 1542, 1548), (1550, 1542, 1551), (1554, 1553, 1550), (1556, 1553, 1554), (1562, 1461, 1488), (1565, 1461, 1561), (1566, 1564, 1565), (1567, 1541, 1564), (1568, 1541, 1567), (1577, 1572, 1570), (1573, 1572, 1577), (1577, 1574, 1575), (1577, 1575, 1573), (1579, 1576, 1577), (1582, 1580, 1579), (1585, 1583, 1582), (1588, 1586, 1585), (1594, 1589, 1587), (1592, 1587, 1588), (1591, 1593, 1590), (1595, 1460, 1539), (1596, 1460, 1595), (1598, 1540, 1597), (1599, 1540, 1598), (1600, 1540, 1599), (1601, 1540, 1600), (1604, 1540, 1601), (1605, 1540, 1604), (1607, 1542, 1559), (1608, 1542, 1607), (1611, 1610, 1608), (1615, 1542, 1612), (1616, 1540, 1613), (1617, 1540, 1616), (1618, 1540, 1617), (1621, 1540, 1618), (1622, 1597, 1620), (1624, 1598, 1623), (1592, 1585, 1577), (1594, 1626, 1625), (1592, 1627, 1594), (1592, 1628, 1627), (1592, 1630, 1629), (1592, 1631, 1630), (1592, 1633, 1632), (1643, 1592, 1460), (1592, 1634, 1633), (1592, 1636, 1634), (1592, 1639, 1638), (1592, 1640, 1639), (1592, 1641, 1640), (1643, 1644, 1642), (1643, 1645, 1644), (1648, 1540, 1650), (1652, 1540, 1605), (1654, 1603, 1651), (1655, 1651, 1653), (1656, 1650, 1603), (1662, 1650, 1658), (1664, 1661, 1662), (1665, 1660, 1661), (1666, 1659, 1660), (1668, 1659, 1666), (1670, 1667, 1668), (1671, 1659, 1667), (1672, 1659, 1671), (1674, 1659, 1672), (1675, 1659, 1673), (1643, 1676, 1900), (1677, 1679, 1676), (1677, 1680, 1679), (1682, 1683, 1681), (1684, 1682, 1678), (1684, 1685, 1682), (1684, 1686, 1685), (1678, 1687, 1684), (1678, 1688, 1687), (1678, 1690, 1689), (1691, 1692, 1690), (1678, 1643, 1460), (1678, 1695, 1694), (1678, 1696, 1695), (1697, 1698, 1696), (1701, 1460, 1649), (1701, 1649, 1648), (1702, 1678, 1701), (1707, 1701, 1703), (1713, 1701, 1705), (1715, 1710, 1711), (1719, 1701, 1710), (1723, 1702, 1717), (1725, 1648, 1659), (1728, 1701, 1648), (1727, 1648, 1725), (1728, 1708, 1704), (1727, 1714, 1728), (1800, 1727, 1725), (1729, 1659, 1675), (1731, 1729, 1730), (1733, 1725, 1732), (1735, 1726, 1734), (1737, 1735, 1736), (1740, 1725, 1738), (1741, 1725, 1739), (1743, 1800, 1742), (1744, 1800, 1743), (1678, 1746, 1699), (1678, 1747, 1746), (1678, 1749, 1747), (1752, 1678, 1748), (1750, 1753, 1751), (1700, 1755, 1754), (1756, 1700, 1678), (1758, 1678, 1752), (1700, 1761, 1755), (1763, 1757, 1758), (1700, 1764, 1761), (1767, 1756, 1757), (1765, 1768, 1764), (1769, 1766, 1756), (1765, 1770, 1768), (1772, 1774, 1771), (1776, 1722, 1702), (1780, 1678, 1721), (1782, 1748, 1778), (1787, 1752, 1784), (1791, 1790, 1727), (1727, 1793, 1792), (1799, 1798, 1727), (1803, 1800, 1744), (1804, 1800, 1803), (1805, 1800, 1804), (1807, 1800, 1806), (1808, 1800, 1807), (1810, 1800, 1809), (1811, 1800, 1810), (1813, 1800, 1811), (1814, 1800, 1812), (1815, 1800, 1814), (1801, 1800, 1815), (1817, 1800, 1816), (1802, 1800, 1817), (1829, 1727, 1800), (1830, 1800, 1802), (1831, 1829, 1830), (1824, 1823, 1727), (1834, 1829, 1833), (1828, 1825, 1824), (1835, 1829, 1834), (1836, 1727, 1835), (1828, 1827, 1826), (1727, 1838, 1828), (1727, 1840, 1838), (1727, 1842, 1840), (1844, 1727, 1841), (1727, 1845, 1843), (1849, 1727, 1844), (1847, 1850, 1846), (1832, 1829, 1852), (1854, 1829, 1853), (1855, 1829, 1854), (1848, 1856, 1847), (1857, 1848, 1727), (1858, 1727, 1851), (1848, 1860, 1856), (1848, 1862, 1860), (1866, 1848, 1857), (1848, 1865, 1862), (1866, 1867, 1848), (1866, 1870, 1867), (1872, 1866, 1868), (1866, 1873, 1871), (1875, 1866, 1872), (1866, 1877, 1874), (1878, 1866, 1875), (1866, 1879, 1877), (1880, 1866, 1878), (1866, 1883, 1882), (1866, 1885, 1883), (1886, 1866, 1880), (1886, 1888, 1885), (1889, 1890, 1888), (1891, 1893, 1890), (1894, 1895, 1891), (1902, 970, 965), (1903, 965, 971), (1904, 970, 1902), (1905, 970, 1904), (1907, 965, 970), (1909, 965, 1906), (1911, 965, 1909), (1912, 965, 1911), (1914, 965, 1912), (1916, 965, 1914), (1917, 965, 1915), (1920, 965, 1917), (1921, 1901, 965), (1922, 1919, 1920), (1923, 1901, 1921), (1925, 1901, 1923), (1928, 1901, 1927), (1929, 1901, 1928), (1931, 1901, 1929), (1933, 1901, 1931), (1935, 1901, 1932), (1936, 1925, 1926), (1938, 1901, 1925), (1940, 1901, 1937), (1941, 1901, 1939), (1942, 1901, 1941), (1943, 1901, 1942), (1945, 1901, 1943), (1947, 1901, 1945), (1948, 1901, 1947), (1949, 1901, 1948), (1951, 1901, 1934), (1955, 397, 1953), (1959, 397, 1957), (1960, 397, 1959), (1963, 397, 1960), (1964, 397, 1962), (1965, 397, 1964), (1966, 397, 1965), (1969, 397, 1968), (1970, 397, 1969), (1972, 397, 1970), (1975, 1134, 1974), (1977, 1134, 1975), (1979, 1971, 397), (1978, 397, 1972), (1971, 1979, 1981), (1984, 1971, 1982), (1985, 1971, 1983), (1986, 1971, 1985), (1989, 1971, 1986), (1990, 1986, 1988), (1992, 1971, 1989), (1993, 1991, 1992), (1994, 1971, 1991), (1996, 1134, 1994), (1997, 1974, 1996), (1999, 1134, 1977), (2001, 2000, 1998), (2002, 1134, 2000), (2005, 1134, 2002), (2006, 2004, 2005), (2007, 1134, 2004), (2009, 1134, 2007), (2011, 1134, 2009), (2012, 1164, 1134), (2013, 1134, 2011), (2015, 2012, 2013), (2017, 1164, 2012), (2018, 1164, 2017), (2022, 1198, 2020), (2024, 2022, 2023), (2025, 1198, 2022), (2029, 1198, 2027), (119, 117, 118), (123, 122, 121), (126, 124, 125), (203, 197, 204), (199, 648, 204), (205, 201, 202), (205, 202, 200), (338, 337, 336), (340, 337, 338), (605, 604, 603), (1728, 1704, 1703), (1728, 1709, 1708), (1, 10, 0), (4, 11, 3), (8, 67, 7), (17, 16, 12), (16, 21, 15), (18, 22, 17), (25, 24, 20), (22, 25, 16), (24, 27, 23), (27, 29, 26), (25, 27, 24), (29, 31, 28), (25, 33, 31), (25, 32, 33), (25, 34, 35), (37, 40, 36), (25, 67, 40), (41, 25, 22), (42, 43, 25), (44, 45, 25), (48, 49, 47), (50, 25, 49), (51, 52, 25), (54, 55, 25), (57, 58, 25), (60, 61, 59), (63, 64, 62), (64, 65, 25), (67, 68, 11), (79, 69, 67), (69, 73, 72), (69, 74, 73), (79, 78, 76), (65, 80, 25), (66, 81, 80), (84, 83, 25), (83, 79, 25), (89, 92, 83), (91, 94, 90), (92, 95, 83), (116, 98, 93), (95, 99, 83), (116, 101, 98), (116, 105, 101), (103, 106, 83), (105, 108, 104), (106, 109, 83), (116, 111, 108), (109, 112, 83), (111, 115, 110), (126, 123, 115), (116, 126, 111), (126, 125, 120), (126, 117, 124), (126, 79, 117), (129, 134, 133), (134, 135, 133), (134, 137, 135), (138, 143, 142), (138, 144, 143), (141, 144, 138), (144, 146, 145), (151, 152, 134), (163, 134, 153), (157, 164, 156), (158, 164, 157), (159, 164, 158), (161, 164, 160), (164, 155, 156), (79, 165, 78), (167, 169, 166), (167, 170, 169), (167, 172, 170), (172, 174, 171), (79, 172, 167), (172, 176, 174), (176, 177, 175), (164, 161, 162), (172, 164, 176), (219, 164, 79), (116, 219, 79), (134, 179, 178), (134, 185, 179), (134, 186, 185), (134, 188, 187), (134, 191, 188), (189, 191, 134), (190, 189, 134), (164, 196, 195), (164, 197, 196), (204, 200, 199), (164, 205, 200), (164, 207, 205), (210, 208, 207), (214, 209, 210), (214, 212, 211), (217, 215, 214), (164, 217, 214), (239, 228, 224), (223, 239, 222), (239, 227, 228), (230, 233, 229), (239, 230, 231), (239, 236, 233), (236, 234, 235), (234, 239, 238), (243, 242, 180), (184, 244, 243), (243, 240, 241), (243, 251, 249), (251, 254, 250), (253, 256, 252), (243, 254, 251), (256, 259, 255), (259, 260, 257), (254, 259, 253), (260, 223, 221), (334, 223, 260), (334, 239, 223), (219, 334, 254), (217, 219, 218), (279, 276, 269), (271, 279, 270), (279, 278, 273), (275, 279, 274), (272, 279, 271), (279, 280, 277), (279, 283, 282), (285, 286, 284), (285, 287, 286), (285, 288, 287), (285, 289, 288), (285, 290, 289), (285, 291, 290), (295, 272, 268), (296, 297, 279), (297, 299, 279), (302, 305, 301), (303, 304, 305), (304, 306, 305), (305, 285, 279), (308, 309, 305), (314, 305, 313), (239, 317, 316), (320, 317, 239), (317, 320, 319), (320, 322, 321), (320, 334, 323), (334, 332, 324), (334, 333, 325), (331, 334, 330), (333, 305, 315), (334, 305, 333), (339, 341, 340), (341, 344, 343), (344, 348, 347), (344, 349, 348), (351, 354, 353), (349, 356, 355), (353, 356, 349), (353, 357, 356), (353, 359, 357), (361, 362, 360), (364, 366, 358), (367, 369, 366), (377, 376, 375), (374, 377, 375), (380, 378, 377), (380, 379, 378), (380, 383, 384), (380, 385, 386), (380, 387, 388), (390, 392, 389), (380, 535, 387), (535, 393, 392), (535, 394, 393), (334, 380, 305), (397, 396, 219), (396, 395, 219), (399, 401, 400), (404, 415, 403), (406, 413, 405), (409, 413, 408), (413, 415, 404), (417, 413, 416), (430, 413, 418), (420, 413, 430), (426, 431, 425), (428, 413, 427), (444, 436, 649), (444, 434, 435), (439, 446, 445), (443, 441, 442), (444, 443, 434), (447, 448, 445), (449, 445, 448), (451, 445, 450), (441, 451, 440), (444, 441, 443), (457, 455, 456), (465, 464, 458), (462, 468, 461), (468, 472, 467), (571, 464, 465), (470, 473, 469), (472, 470, 471), (464, 444, 468), (473, 444, 433), (571, 444, 464), (353, 474, 359), (477, 481, 476), (480, 485, 479), (353, 480, 481), (484, 488, 482), (571, 488, 484), (353, 571, 480), (489, 457, 454), (370, 491, 369), (369, 353, 358), (491, 492, 369), (492, 494, 493), (498, 499, 493), (499, 500, 493), (500, 501, 490), (502, 503, 490), (503, 504, 490), (504, 505, 490), (505, 506, 490), (589, 520, 510), (512, 589, 511), (522, 524, 521), (535, 526, 524), (535, 528, 526), (535, 530, 528), (530, 532, 529), (535, 534, 531), (535, 537, 534), (542, 544, 541), (544, 546, 543), (535, 550, 546), (550, 551, 549), (551, 513, 514), (394, 522, 371), (535, 522, 394), (396, 552, 395), (397, 552, 396), (397, 380, 552), (415, 554, 414), (413, 555, 554), (413, 556, 555), (413, 557, 556), (559, 560, 558), (559, 561, 560), (559, 562, 561), (413, 563, 562), (413, 564, 563), (566, 567, 565), (566, 568, 567), (441, 445, 451), (571, 445, 441), (571, 413, 445), (509, 572, 490), (572, 573, 490), (573, 577, 490), (576, 574, 575), (577, 580, 490), (571, 490, 580), (516, 585, 515), (589, 518, 519), (582, 588, 581), (588, 586, 587), (589, 588, 584), (586, 571, 576), (589, 571, 588), (551, 589, 513), (596, 593, 570), (598, 596, 566), (600, 598, 413), (596, 594, 593), (598, 597, 595), (598, 599, 597), (598, 602, 601), (598, 603, 602), (605, 592, 591), (607, 606, 605), (598, 610, 609), (598, 611, 610), (612, 611, 598), (600, 612, 598), (612, 616, 615), (600, 616, 612), (571, 600, 413), (380, 571, 535), (397, 1081, 590), (616, 619, 618), (600, 621, 620), (600, 622, 621), (625, 623, 600), (623, 625, 624), (625, 628, 627), (600, 630, 629), (600, 632, 631), (600, 634, 633), (600, 636, 635), (600, 637, 636), (637, 640, 639), (637, 642, 641), (637, 645, 643), (571, 995, 637), (1081, 647, 380), (654, 653, 650), (653, 656, 652), (654, 659, 653), (659, 658, 655), (659, 662, 658), (662, 666, 661), (664, 667, 663), (675, 674, 671), (674, 677, 673), (677, 679, 676), (675, 681, 679), (681, 683, 680), (675, 735, 681), (683, 685, 682), (735, 687, 685), (735, 689, 687), (689, 691, 688), (735, 693, 690), (675, 699, 666), (675, 701, 698), (700, 703, 702), (702, 675, 662), (675, 669, 670), (704, 705, 675), (705, 706, 675), (709, 711, 710), (711, 712, 710), (710, 735, 675), (713, 714, 710), (714, 715, 710), (717, 735, 710), (718, 719, 717), (722, 724, 721), (724, 726, 723), (726, 728, 725), (728, 730, 727), (730, 732, 729), (735, 734, 731), (734, 737, 733), (737, 739, 736), (739, 741, 738), (741, 743, 740), (743, 745, 742), (745, 747, 744), (747, 749, 746), (735, 116, 745), (735, 751, 696), (735, 750, 751), (752, 722, 720), (758, 735, 755), (759, 758, 755), (759, 760, 758), (764, 763, 758), (766, 767, 763), (767, 769, 768), (768, 735, 763), (769, 770, 768), (771, 772, 768), (116, 774, 749), (774, 775, 773), (116, 88, 775), (776, 116, 735), (779, 776, 778), (772, 780, 776), (781, 782, 778), (782, 783, 778), (783, 784, 778), (785, 786, 779), (787, 789, 788), (788, 791, 776), (792, 793, 776), (793, 794, 776), (794, 797, 796), (776, 219, 116), (801, 776, 796), (802, 803, 801), (804, 776, 801), (804, 806, 805), (805, 798, 776), (813, 799, 810), (814, 815, 813), (815, 816, 799), (817, 818, 799), (818, 819, 799), (819, 820, 799), (820, 822, 799), (825, 799, 823), (826, 827, 799), (828, 829, 799), (829, 830, 799), (830, 831, 799), (832, 833, 831), (834, 835, 799), (835, 837, 799), (838, 219, 799), (837, 839, 799), (839, 840, 799), (840, 841, 799), (843, 838, 799), (841, 844, 843), (845, 846, 843), (848, 849, 847), (852, 853, 851), (854, 855, 838), (838, 397, 219), (860, 838, 857), (859, 862, 857), (863, 864, 862), (865, 866, 860), (866, 838, 860), (867, 868, 838), (869, 870, 838), (871, 872, 861), (872, 874, 861), (873, 875, 874), (874, 876, 861), (877, 861, 876), (879, 878, 877), (881, 861, 880), (885, 884, 861), (886, 885, 882), (888, 883, 884), (893, 892, 891), (897, 896, 883), (898, 899, 896), (899, 883, 896), (900, 883, 899), (901, 903, 397), (906, 883, 905), (908, 907, 883), (911, 910, 883), (912, 901, 910), (915, 914, 901), (917, 901, 914), (920, 901, 919), (923, 922, 901), (922, 903, 901), (924, 903, 922), (929, 903, 928), (932, 931, 903), (934, 933, 903), (935, 921, 933), (992, 937, 901), (938, 925, 924), (941, 940, 921), (944, 921, 943), (947, 946, 921), (948, 947, 921), (953, 952, 951), (955, 954, 921), (958, 957, 921), (960, 959, 921), (963, 962, 921), (964, 965, 921), (969, 968, 967), (974, 973, 972), (977, 976, 921), (979, 978, 921), (978, 964, 921), (981, 964, 978), (985, 984, 983), (987, 986, 984), (989, 966, 965), (995, 994, 993), (997, 998, 996), (1000, 999, 998), (1000, 1001, 999), (1000, 1005, 1004), (1000, 1008, 1006), (1000, 1009, 1008), (1000, 1011, 1009), (1000, 1013, 1011), (637, 993, 645), (995, 1000, 997), (571, 1014, 995), (647, 1016, 380), (1015, 1016, 647), (1018, 646, 1016), (1019, 1020, 1018), (1081, 1017, 1015), (1013, 1021, 1012), (1000, 1021, 1013), (1024, 1023, 1022), (1024, 1025, 1023), (1027, 1026, 1000), (1024, 1029, 1028), (1000, 1031, 1027), (1014, 1033, 1000), (1000, 1034, 1032), (1000, 1035, 1034), (1014, 1037, 1033), (1014, 1038, 1037), (1038, 1040, 1039), (1014, 1042, 1041), (1045, 1043, 1014), (1045, 1044, 1043), (1014, 1046, 1045), (1014, 1047, 1046), (1047, 1014, 1048), (1017, 1020, 1019), (1017, 646, 1020), (1017, 1081, 646), (1014, 1053, 1052), (1014, 1056, 1055), (1054, 1059, 1058), (1014, 1061, 1060), (1014, 1063, 1062), (1014, 1064, 1063), (1071, 1064, 1014), (1071, 1067, 1066), (1071, 1069, 1068), (571, 1071, 1014), (571, 1072, 1071), (1071, 1073, 1069), (1073, 1074, 1070), (1071, 1075, 1073), (1071, 1078, 1077), (1071, 1079, 1078), (1072, 1079, 1071), (1081, 1082, 646), (1083, 1131, 646), (1081, 1083, 1082), (1079, 1086, 1085), (1072, 1088, 1087), (1088, 1090, 1089), (1072, 1092, 1091), (1072, 1093, 1092), (1095, 1093, 1072), (1095, 1097, 1096), (1072, 1098, 1097), (1103, 1098, 1072), (1101, 1103, 1102), (1104, 1109, 1897), (1110, 1109, 1104), (1111, 1112, 571), (1112, 1104, 1103), (1113, 1104, 1112), (1117, 1116, 1104), (1119, 1118, 1112), (1111, 1121, 1120), (1116, 1122, 1104), (1111, 1125, 1124), (1111, 1129, 1125), (1126, 1110, 1104), (1129, 1128, 1127), (1115, 1130, 1129), (571, 1115, 1111), (1130, 1137, 1136), (1115, 1139, 1137), (1139, 1115, 1141), (1115, 1143, 1142), (1143, 1145, 1144), (1145, 1147, 1146), (1147, 1145, 1115), (1155, 1152, 1115), (1147, 1150, 1149), (1152, 1150, 1115), (1150, 1152, 1151), (1152, 1155, 1154), (1155, 1157, 1156), (1155, 1159, 1158), (1194, 1167, 1131), (1133, 1161, 1131), (1164, 1198, 1081), (1159, 1169, 1168), (1167, 1169, 1159), (1169, 1172, 1171), (1167, 1174, 1173), (1167, 1175, 1174), (1167, 1179, 1178), (1167, 1181, 1180), (1167, 1184, 1183), (1167, 1185, 1184), (1185, 1189, 1188), (1185, 1190, 1189), (1167, 1190, 1185), (1194, 1192, 1167), (1163, 1197, 1196), (1198, 1199, 1081), (1202, 1165, 1198), (1203, 1202, 1198), (1205, 1165, 1202), (1206, 1204, 1165), (1208, 1198, 1204), (1209, 1208, 1204), (1212, 1211, 1198), (1213, 1212, 1198), (1216, 1215, 1214), (1218, 1217, 1198), (1219, 1199, 1198), (1220, 1219, 1198), (1221, 1220, 1198), (1192, 1224, 1223), (1192, 1226, 1224), (1192, 1228, 1227), (1230, 1233, 1232), (1230, 1192, 1233), (1192, 1236, 1235), (1241, 1238, 1192), (1241, 1239, 1238), (1239, 1241, 1240), (1241, 1192, 1242), (1192, 1246, 1245), (1195, 1247, 1131), (1163, 1248, 1131), (1249, 1131, 1248), (1252, 1251, 1199), (1254, 1253, 1251), (1256, 1255, 1253), (1199, 1374, 1081), (1259, 1258, 1199), (1260, 1259, 1199), (1261, 1260, 1257), (1258, 1263, 1199), (1263, 1374, 1199), (1266, 1265, 1219), (1268, 1267, 1265), (1270, 1269, 1199), (1272, 1271, 1269), (1273, 1274, 1199), (1276, 1199, 1274), (1277, 1252, 1199), (1278, 1277, 1199), (1192, 1280, 1279), (1280, 1286, 1285), (1192, 1287, 1284), (1192, 1288, 1287), (1289, 1288, 1192), (1282, 1289, 1192), (1282, 1292, 1291), (1244, 1293, 1292), (1194, 1295, 1244), (1247, 1296, 1194), (1295, 1297, 1244), (1194, 1298, 1295), (1300, 1299, 1194), (1301, 1300, 1194), (1296, 1301, 1194), (1194, 1303, 1302), (1301, 1306, 1305), (1296, 1307, 1301), (1301, 1310, 1309), (1308, 1313, 1312), (1308, 1314, 1313), (1315, 1308, 1311), (1316, 1296, 1247), (1316, 1317, 1296), (1319, 1318, 1247), (1247, 1320, 1319), (1317, 1311, 1296), (1322, 1321, 1316), (1320, 1247, 1324), (1247, 1327, 1326), (1325, 1329, 1247), (1247, 1331, 1330), (1247, 1329, 1332), (1195, 1334, 1247), (1338, 1334, 1195), (1339, 1341, 1340), (1131, 1342, 1341), (1343, 1342, 1131), (1337, 1343, 1131), (1131, 1344, 1337), (1350, 1349, 1334), (1337, 1352, 1351), (1356, 1355, 1349), (1358, 1357, 1356), (1361, 1336, 1334), (1248, 1363, 1249), (1131, 1354, 1348), (1365, 1368, 1131), (1368, 1367, 1131), (1366, 1365, 1363), (1368, 1369, 1367), (1368, 1370, 1369), (1250, 1372, 1366), (1250, 1364, 1248), (1250, 1366, 1364), (1264, 1263, 1258), (1380, 1379, 1264), (1381, 1383, 1263), (1385, 1384, 1263), (1386, 1383, 1381), (1388, 1387, 1383), (1390, 1387, 1388), (1393, 1392, 1391), (1394, 1374, 1392), (1396, 1395, 1374), (1397, 1396, 1374), (1398, 1375, 1374), (1395, 1398, 1374), (1401, 1376, 1375), (1329, 1325, 1402), (1325, 1404, 1403), (1404, 1406, 1405), (1325, 1406, 1404), (1325, 1410, 1409), (1325, 1413, 1411), (1412, 1413, 1325), (1413, 1412, 1414), (1412, 1416, 1415), (1416, 1418, 1417), (1412, 1418, 1416), (1421, 1420, 1334), (1423, 1422, 1334), (1424, 1423, 1334), (1422, 1425, 1334), (1428, 1427, 1425), (1430, 1429, 1335), (1431, 1430, 1335), (1335, 1412, 1325), (1429, 1433, 1335), (1435, 1432, 1335), (1335, 1438, 1412), (1335, 1439, 1438), (1440, 1439, 1335), (1432, 1441, 1436), (1442, 1441, 1432), (1460, 1459, 1457), (1373, 1444, 1443), (1373, 1445, 1444), (1250, 1368, 1372), (1373, 1446, 1445), (1373, 1447, 1446), (1368, 1448, 1373), (1368, 1449, 1448), (1368, 1451, 1449), (1460, 1453, 1451), (1460, 1454, 1453), (1250, 1460, 1368), (1460, 1455, 1454), (1461, 1542, 1250), (1465, 1464, 1463), (1467, 1466, 1374), (1468, 1467, 1374), (1466, 1469, 1374), (1473, 1472, 1471), (1475, 1474, 1472), (1477, 1469, 1474), (1476, 1461, 1250), (1479, 1478, 1476), (1480, 1479, 1476), (1482, 1461, 1478), (1485, 1484, 1461), (1487, 1486, 1461), (1488, 1461, 1483), (1489, 1483, 1461), (1491, 1499, 1490), (1503, 1502, 1494), (1498, 1503, 1497), (1501, 1506, 1504), (1503, 1506, 1501), (1503, 1507, 1506), (1507, 1503, 1508), (1503, 1510, 1509), (1577, 1512, 1503), (1460, 1513, 1459), (1460, 1515, 1514), (1577, 1517, 1518), (1520, 1527, 1577), (1523, 1533, 1522), (1525, 1577, 1524), (1577, 1525, 1526), (1530, 1534, 1577), (1531, 1535, 1534), (1577, 1499, 1533), (1460, 1577, 1534), (1460, 1532, 1521), (1538, 1460, 1537), (1540, 1538, 1537), (1540, 1539, 1538), (1543, 1542, 1461), (1547, 1546, 1545), (1549, 1548, 1542), (1552, 1551, 1542), (1550, 1553, 1542), (1555, 1554, 1550), (1557, 1556, 1554), (1558, 1553, 1556), (1559, 1542, 1553), (1560, 1559, 1553), (1562, 1561, 1461), (1563, 1562, 1488), (1564, 1541, 1461), (1565, 1564, 1461), (1512, 1570, 1569), (1577, 1570, 1512), (1570, 1572, 1571), (1577, 1576, 1574), (1579, 1580, 1578), (1582, 1583, 1581), (1577, 1582, 1579), (1585, 1586, 1584), (1577, 1585, 1582), (1594, 1591, 1589), (1592, 1594, 1587), (1585, 1592, 1588), (1591, 1594, 1593), (1540, 1595, 1539), (1540, 1596, 1595), (1602, 1601, 1600), (1603, 1650, 1540), (1606, 1605, 1604), (1608, 1610, 1542), (1609, 1608, 1607), (1612, 1542, 1610), (1613, 1540, 1542), (1614, 1613, 1542), (1615, 1614, 1542), (1619, 1618, 1617), (1620, 1597, 1540), (1621, 1620, 1540), (1623, 1598, 1597), (1460, 1592, 1577), (1594, 1627, 1626), (1592, 1629, 1628), (1592, 1632, 1631), (1634, 1636, 1635), (1636, 1638, 1637), (1592, 1638, 1636), (1592, 1642, 1641), (1592, 1643, 1642), (1643, 1647, 1646), (1643, 1900, 1647), (1648, 1460, 1596), (1648, 1649, 1460), (1540, 1648, 1596), (1659, 1648, 1650), (1651, 1603, 1540), (1652, 1651, 1540), (1655, 1654, 1651), (1657, 1603, 1654), (1660, 1659, 1650), (1661, 1660, 1650), (1662, 1661, 1650), (1663, 1662, 1658), (1668, 1667, 1659), (1669, 1668, 1666), (1674, 1673, 1659), (1643, 1677, 1676), (1678, 1677, 1643), (1677, 1682, 1681), (1678, 1682, 1677), (1678, 1689, 1688), (1678, 1691, 1690), (1691, 1694, 1693), (1678, 1694, 1691), (1678, 1697, 1696), (1678, 1699, 1697), (1701, 1678, 1460), (1706, 1705, 1701), (1707, 1706, 1701), (1711, 1710, 1701), (1712, 1711, 1701), (1713, 1712, 1701), (1717, 1702, 1701), (1718, 1717, 1701), (1719, 1718, 1701), (1721, 1678, 1702), (1722, 1721, 1702), (1727, 1728, 1648), (1728, 1703, 1701), (1728, 1714, 1709), (1727, 1716, 1714), (1727, 1720, 1716), (1727, 1724, 1720), (1729, 1725, 1659), (1731, 1725, 1729), (1732, 1725, 1731), (1733, 1726, 1725), (1735, 1725, 1726), (1737, 1725, 1735), (1738, 1725, 1737), (1740, 1739, 1725), (1741, 1800, 1725), (1742, 1800, 1741), (1699, 1746, 1745), (1678, 1750, 1749), (1700, 1750, 1678), (1750, 1754, 1753), (1750, 1700, 1754), (1757, 1756, 1678), (1758, 1757, 1678), (1759, 1758, 1752), (1755, 1761, 1760), (1763, 1762, 1757), (1700, 1765, 1764), (1766, 1700, 1756), (1765, 1771, 1770), (1765, 1772, 1771), (1773, 1765, 1700), (1772, 1775, 1774), (1778, 1748, 1678), (1779, 1778, 1678), (1780, 1779, 1678), (1784, 1752, 1748), (1785, 1784, 1748), (1788, 1787, 1784), (1727, 1777, 1724), (1727, 1781, 1777), (1727, 1783, 1781), (1727, 1786, 1783), (1727, 1789, 1786), (1727, 1790, 1789), (1727, 1792, 1791), (1727, 1794, 1793), (1727, 1795, 1794), (1727, 1796, 1795), (1727, 1797, 1796), (1727, 1798, 1797), (1806, 1800, 1805), (1809, 1800, 1808), (1813, 1812, 1800), (1816, 1800, 1801), (1727, 1818, 1799), (1830, 1829, 1800), (1727, 1819, 1818), (1727, 1820, 1819), (1727, 1821, 1820), (1727, 1822, 1821), (1727, 1823, 1822), (1828, 1826, 1825), (1727, 1828, 1824), (1835, 1727, 1829), (1837, 1836, 1835), (1839, 1727, 1836), (1841, 1727, 1839), (1727, 1843, 1842), (1727, 1846, 1845), (1727, 1847, 1846), (1848, 1847, 1727), (1851, 1727, 1849), (1852, 1829, 1831), (1853, 1829, 1832), (1855, 1833, 1829), (1858, 1857, 1727), (1856, 1860, 1859), (1860, 1862, 1861), (1863, 1866, 1857), (1864, 1863, 1857), (1868, 1866, 1863), (1869, 1868, 1863), (1866, 1871, 1870), (1866, 1874, 1873), (1874, 1877, 1876), (1866, 1882, 1879), (1881, 1880, 1878), (1883, 1885, 1884), (1886, 1885, 1866), (1885, 1888, 1887), (1886, 1889, 1888), (1889, 1891, 1890), (1892, 1891, 1889), (1892, 1894, 1891), (1894, 1896, 1895), (965, 1901, 397), (1903, 1902, 965), (1907, 1906, 965), (1908, 1907, 970), (1910, 1909, 1906), (1913, 1912, 1911), (1916, 1915, 965), (1918, 1917, 1915), (1920, 1919, 965), (1919, 1921, 965), (1924, 1923, 1921), (1926, 1925, 1923), (1930, 1929, 1928), (1933, 1932, 1901), (1935, 1934, 1901), (1938, 1937, 1901), (1940, 1939, 1901), (1944, 1943, 1942), (1946, 1945, 1943), (1949, 1927, 1901), (1950, 397, 1901), (1951, 1950, 1901), (1952, 1951, 1934), (1953, 397, 1950), (1955, 1954, 397), (1956, 1955, 1953), (1957, 397, 1954), (1958, 1957, 1954), (1961, 1960, 1959), (1963, 1962, 397), (1967, 1966, 1965), (1968, 397, 1966), (1973, 1972, 1970), (1971, 1134, 397), (1976, 1975, 1974), (1978, 1979, 397), (1980, 1979, 1978), (1982, 1971, 1981), (1984, 1983, 1971), (1987, 1986, 1985), (1990, 1989, 1986), (1992, 1991, 1971), (1994, 1134, 1971), (1995, 1994, 1991), (1996, 1974, 1134), (1998, 2000, 1134), (1999, 1998, 1134), (2003, 2002, 2000), (2005, 2004, 1134), (2008, 2007, 2004), (2010, 2009, 2007), (2013, 2012, 1134), (2014, 2013, 2011), (2016, 1198, 1164), (2019, 2016, 1164), (2020, 1198, 2016), (2021, 2020, 2016), (2023, 2022, 2020), (2026, 2025, 2022), (2027, 1198, 2025), (2028, 1200, 1198), (2029, 2028, 1198)])
me_mesh.update()

# ---- objects
ob_mycurve = bpy.data.objects.new('myCurve', me_mesh)

# ---- transforms, parenting, visibility, modifiers, constraints
ob_mycurve.location = (0.0, 0.0, 0.0)
_m = ob_mycurve.modifiers.new('Auto Smooth', 'NODES')
_m.node_group = ng_auto_smooth
_gi = [s.identifier for s in ng_auto_smooth.interface.items_tree if s.item_type == 'SOCKET' and s.in_out == 'INPUT']
_m[_gi[1]] = 3.142  # Angle

# ---- collection membership
scene.collection.objects.link(ob_mycurve)

# ---- scene / render settings (as saved in the file)
scene.frame_start = 1; scene.frame_end = 250; scene.frame_set(1)
scene.render.engine = 'BLENDER_EEVEE_NEXT'
scene.cycles.sampling_pattern = 'TABULATED_SOBOL'
scene.cycles.use_light_tree = False
scene.view_settings.view_transform = 'Filmic'
bpy.context.view_layer.update()

# ---- added for rendering (the .blend has no active camera and no usable light): camera, sun
cam_auto = bpy.data.cameras.new('AutoCamera')
cam_auto.lens = 50.0
cam_auto.sensor_width = 36.0
cam_auto.clip_end = 1000.0
ob_auto_camera = bpy.data.objects.new('AutoCamera', cam_auto)
scene.collection.objects.link(ob_auto_camera)
ob_auto_camera.location = (52.028, 16.116, 8.39823)
ob_auto_camera.rotation_euler = (1.09748, -7.21219e-08, 0.694738)
scene.camera = ob_auto_camera
light_auto_sun = bpy.data.lights.new('AutoSun', 'SUN')
light_auto_sun.energy = 3.0
light_auto_sun.angle = 0.0523599
ob_auto_sun = bpy.data.objects.new('AutoSun', light_auto_sun)
scene.collection.objects.link(ob_auto_sun)
ob_auto_sun.rotation_euler = (0.872665, 0.174533, 0.523599)
bpy.context.view_layer.update()

